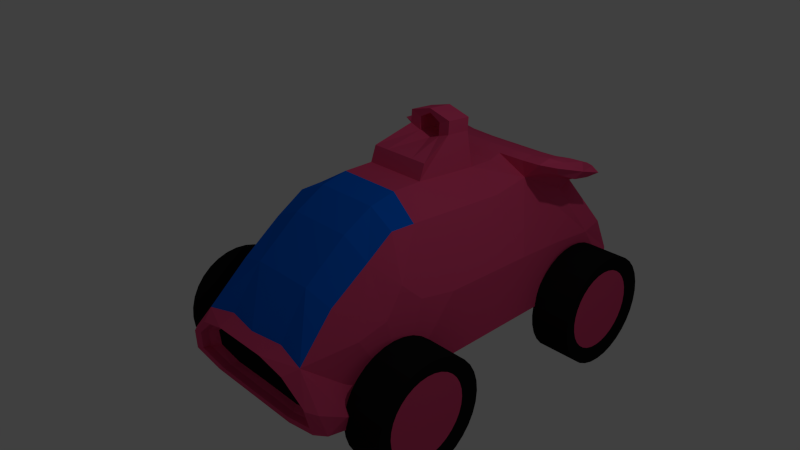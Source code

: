 # Source: Turret.blend  (saved by Blender 2.79.0; exported with 4.5.12 LTS)
import bpy
from mathutils import Matrix  # noqa: F401  (used for matrix-valued properties, if any)

bpy.ops.wm.read_factory_settings(use_empty=True)
scene = bpy.context.scene
scene.name = 'Scene'

# ---- collections
col_collection_1 = bpy.data.collections.new('Collection 1'); scene.collection.children.link(col_collection_1)

# ---- materials (node trees are filled in below, after node groups)
mat_body = bpy.data.materials.new('Body')
mat_body.alpha_threshold = 0.0
mat_body.use_transparent_shadow = False
mat_body.diffuse_color = (0.8, 0.07074, 0.1984, 1.0)
mat_body.roughness = 0.5
mat_body.line_color = (0.0, 0.0, 0.0, 1.0)
mat_glass = bpy.data.materials.new('Glass')
mat_glass.alpha_threshold = 0.0
mat_glass.use_transparent_shadow = False
mat_glass.diffuse_color = (0.0, 0.1365, 0.8, 1.0)
mat_glass.roughness = 0.5
mat_tire = bpy.data.materials.new('Tire')
mat_tire.alpha_threshold = 0.0
mat_tire.use_transparent_shadow = False
mat_tire.diffuse_color = (0.009018, 0.009018, 0.009018, 1.0)
mat_tire.roughness = 0.5
mat_base_002 = bpy.data.materials.new('Base.002')
mat_base_002.alpha_threshold = 0.0
mat_base_002.use_transparent_shadow = False
mat_base_002.roughness = 0.5
mat_hub_002 = bpy.data.materials.new('Hub.002')
mat_hub_002.alpha_threshold = 0.0
mat_hub_002.use_transparent_shadow = False
mat_hub_002.diffuse_color = (0.1025, 0.1025, 0.1025, 1.0)
mat_hub_002.roughness = 0.5
mat_wheel_002 = bpy.data.materials.new('Wheel.002')
mat_wheel_002.alpha_threshold = 0.0
mat_wheel_002.use_transparent_shadow = False
mat_wheel_002.diffuse_color = (0.01222, 0.01222, 0.01222, 1.0)
mat_wheel_002.roughness = 0.5
mat_body_002 = bpy.data.materials.new('Body.002')
mat_body_002.alpha_threshold = 0.0
mat_body_002.use_transparent_shadow = False
mat_body_002.roughness = 0.5
mat_glass_002 = bpy.data.materials.new('Glass.002')
mat_glass_002.alpha_threshold = 0.0
mat_glass_002.use_transparent_shadow = False
mat_glass_002.roughness = 0.5
mat_base = bpy.data.materials.new('Base')
mat_base.alpha_threshold = 0.0
mat_base.use_transparent_shadow = False
mat_base.roughness = 0.5
mat_hub = bpy.data.materials.new('Hub')
mat_hub.alpha_threshold = 0.0
mat_hub.use_transparent_shadow = False
mat_hub.diffuse_color = (0.1025, 0.1025, 0.1025, 1.0)
mat_hub.roughness = 0.5
mat_wheel = bpy.data.materials.new('Wheel')
mat_wheel.alpha_threshold = 0.0
mat_wheel.use_transparent_shadow = False
mat_wheel.diffuse_color = (0.01222, 0.01222, 0.01222, 1.0)
mat_wheel.roughness = 0.5
mat_body_004 = bpy.data.materials.new('Body.004')
mat_body_004.alpha_threshold = 0.0
mat_body_004.use_transparent_shadow = False
mat_body_004.roughness = 0.5
mat_glass_004 = bpy.data.materials.new('Glass.004')
mat_glass_004.alpha_threshold = 0.0
mat_glass_004.use_transparent_shadow = False
mat_glass_004.roughness = 0.5
mat_base_001 = bpy.data.materials.new('Base.001')
mat_base_001.alpha_threshold = 0.0
mat_base_001.use_transparent_shadow = False
mat_base_001.roughness = 0.5
mat_hub_001 = bpy.data.materials.new('Hub.001')
mat_hub_001.alpha_threshold = 0.0
mat_hub_001.use_transparent_shadow = False
mat_hub_001.diffuse_color = (0.1025, 0.1025, 0.1025, 1.0)
mat_hub_001.roughness = 0.5
mat_wheel_001 = bpy.data.materials.new('Wheel.001')
mat_wheel_001.alpha_threshold = 0.0
mat_wheel_001.use_transparent_shadow = False
mat_wheel_001.diffuse_color = (0.01222, 0.01222, 0.01222, 1.0)
mat_wheel_001.roughness = 0.5
mat_body_001 = bpy.data.materials.new('Body.001')
mat_body_001.alpha_threshold = 0.0
mat_body_001.use_transparent_shadow = False
mat_body_001.roughness = 0.5
mat_glass_001 = bpy.data.materials.new('Glass.001')
mat_glass_001.alpha_threshold = 0.0
mat_glass_001.use_transparent_shadow = False
mat_glass_001.roughness = 0.5
mat_base_003 = bpy.data.materials.new('Base.003')
mat_base_003.alpha_threshold = 0.0
mat_base_003.use_transparent_shadow = False
mat_base_003.roughness = 0.5
mat_hub_003 = bpy.data.materials.new('Hub.003')
mat_hub_003.alpha_threshold = 0.0
mat_hub_003.use_transparent_shadow = False
mat_hub_003.diffuse_color = (0.1025, 0.1025, 0.1025, 1.0)
mat_hub_003.roughness = 0.5
mat_wheel_003 = bpy.data.materials.new('Wheel.003')
mat_wheel_003.alpha_threshold = 0.0
mat_wheel_003.use_transparent_shadow = False
mat_wheel_003.diffuse_color = (0.01222, 0.01222, 0.01222, 1.0)
mat_wheel_003.roughness = 0.5
mat_body_003 = bpy.data.materials.new('Body.003')
mat_body_003.alpha_threshold = 0.0
mat_body_003.use_transparent_shadow = False
mat_body_003.roughness = 0.5
mat_glass_003 = bpy.data.materials.new('Glass.003')
mat_glass_003.alpha_threshold = 0.0
mat_glass_003.use_transparent_shadow = False
mat_glass_003.roughness = 0.5

# ---- material node trees

# ---- world
world_world = bpy.data.worlds.new('World'); scene.world = world_world
world_world.color = (0.05088, 0.05088, 0.05088)
world_world.use_sun_shadow = False
world_world.sun_shadow_jitter_overblur = 0.0
world_world.cycles.sampling_method = 'NONE'
world_world.cycles.sample_map_resolution = 256

# ---- cameras
cam_camera = bpy.data.cameras.new('Camera')
cam_camera.clip_end = 100.0
cam_camera.lens = 35.0
cam_camera.sensor_width = 32.0
cam_camera.sensor_height = 18.0
cam_camera.ortho_scale = 7.314
cam_camera.dof.focus_distance = 0.0
cam_camera.dof.aperture_fstop = 128.0

# ---- lights
light_lamp = bpy.data.lights.new('Lamp', 'POINT')
light_lamp.transmission_factor = 0.0
light_lamp.cutoff_distance = 30.0
light_lamp.energy = 100.0
light_lamp.shadow_buffer_clip_start = 1.001
light_lamp.shadow_soft_size = 0.1
light_lamp.shadow_maximum_resolution = 0.006
light_lamp.use_absolute_resolution = True
light_lamp.cycles.use_multiple_importance_sampling = False

# ---- meshes
me_cube_002 = bpy.data.meshes.new('Cube.002')
me_cube_002.from_pydata([(-0.2766, 0.287, 0.7852), (-0.2766, -0.06521, 0.8537), (0.2766, -0.06521, 0.8537), (0.2766, 0.287, 0.7852), (0.2766, 0.1089, 0.819), (-0.2766, 0.1089, 0.819), (-1.788e-07, -0.06521, 0.8537), (-2.98e-08, 0.287, 0.7852), (-0.2079, 0.2991, 1.168), (-0.2079, 0.1652, 1.193), (-3.981e-08, 0.3503, 1.071), (-0.2766, -0.03468, 1.029), (-1.769e-07, -0.03468, 1.029), (0.2766, -0.03468, 1.029), (0.2079, 0.1652, 1.193), (0.2079, 0.2991, 1.168), (-9.861e-08, 0.1652, 1.096), (0.1383, -0.06521, 0.8537), (0.1383, 0.287, 0.7852), (0.1383, -0.03468, 1.029), (0.104, 0.3247, 1.119), (0.104, 0.1652, 1.145), (-0.1383, 0.287, 0.7852), (-0.1383, -0.06521, 0.8537), (-0.104, 0.3247, 1.119), (-0.1383, -0.03468, 1.029), (-0.104, 0.1652, 1.145), (-0.2079, 0.3044, 1.317), (-0.2079, 0.1705, 1.342), (0.2079, 0.1705, 1.342), (0.2079, 0.3044, 1.317), (0.104, 0.33, 1.268), (0.104, 0.1705, 1.293), (-0.104, 0.33, 1.268), (-0.104, 0.1705, 1.293), (-5.244e-08, 0.33, 1.343), (-1.084e-07, 0.1705, 1.369), (-6.364e-08, 0.3044, 1.392), (-1.084e-07, 0.1705, 1.417)], [], [(5, 1, 11, 9), (4, 3, 15, 14), (17, 2, 13, 19), (22, 0, 8, 24), (24, 26, 16, 10), (25, 12, 16, 26), (19, 21, 16, 12), (20, 10, 16, 21), (0, 5, 9, 8), (2, 4, 14, 13), (23, 6, 12, 25), (18, 7, 10, 20), (3, 18, 20, 15), (8, 9, 28, 27), (13, 14, 21, 19), (6, 17, 19, 12), (1, 23, 25, 11), (11, 25, 26, 9), (20, 21, 32, 31), (7, 22, 24, 10), (30, 31, 32, 29), (27, 28, 34, 33), (9, 26, 34, 28), (14, 15, 30, 29), (24, 8, 27, 33), (26, 24, 33, 34), (21, 14, 29, 32), (15, 20, 31, 30), (35, 36, 34, 33), (37, 30, 31, 35), (36, 32, 29, 38), (37, 27, 28, 38), (30, 37, 38, 29), (34, 36, 38, 28), (27, 37, 35, 33), (31, 32, 36, 35)])
me_cube_002.materials.append(mat_body)
me_cube_002.materials.append(mat_glass)
me_cube_002.materials.append(mat_tire)
me_cube_002.use_remesh_preserve_volume = False
me_cube_002.use_remesh_preserve_attributes = False
me_cube_002.use_mirror_vertex_groups = False
me_cube_002.update()
me_cube_001 = bpy.data.meshes.new('Cube.001')
me_cube_001.from_pydata([(1.174, 0.8811, -0.3582), (1.174, 0.8302, -0.2983), (0.9904, 0.8811, -0.3582), (0.9904, 0.8302, -0.2983)], [], [(3, 1, 0, 2)])
me_cube_001.polygons.foreach_set('material_index', [15])
me_cube_001.materials.append(mat_body)
me_cube_001.materials.append(mat_glass)
me_cube_001.materials.append(mat_tire)
me_cube_001.materials.append(mat_base_002)
me_cube_001.materials.append(mat_hub_002)
me_cube_001.materials.append(mat_wheel_002)
me_cube_001.materials.append(mat_body_002)
me_cube_001.materials.append(mat_glass_002)
me_cube_001.materials.append(mat_base)
me_cube_001.materials.append(mat_hub)
me_cube_001.materials.append(mat_wheel)
me_cube_001.materials.append(mat_body_004)
me_cube_001.materials.append(mat_glass_004)
me_cube_001.materials.append(mat_base_001)
me_cube_001.materials.append(mat_hub_001)
me_cube_001.materials.append(mat_wheel_001)
me_cube_001.materials.append(mat_body_001)
me_cube_001.materials.append(mat_glass_001)
me_cube_001.materials.append(mat_base_003)
me_cube_001.materials.append(mat_hub_003)
me_cube_001.materials.append(mat_wheel_003)
me_cube_001.materials.append(mat_body_003)
me_cube_001.materials.append(mat_glass_003)
me_cube_001.use_remesh_preserve_volume = False
me_cube_001.use_remesh_preserve_attributes = False
me_cube_001.use_mirror_vertex_groups = False
me_cube_001.update()
me_cube = bpy.data.meshes.new('Cube')
me_cube.from_pydata([(-0.3883, -0.7695, -0.6275), (-0.2766, -0.3648, 0.7966), (-0.7021, -0.4229, 0.1977), (-0.2766, -0.7462, 0.2246), (-0.7766, 0.8597, -0.1964), (-0.3883, 1.119, -0.2687), (-0.7766, -0.1465, -0.07314), (0.7766, 0.348, -0.1074), (-0.2766, 0.287, 0.7852), (-0.5, 0.409, -1.0), (-0.7021, -0.6771, -0.1836), (0.7766, -0.1465, -0.07314), (-0.2766, -0.06521, 0.8537), (-0.5, -0.2278, -1.0), (-0.5, 1.068, -1.0), (-0.2766, 0.4941, 0.8198), (0.7766, 0.8597, -0.1964), (-0.7766, 0.348, -0.1074), (0.2766, 0.8629, 0.5304), (0.5, 1.068, -1.0), (0.5, -0.2278, -1.0), (0.2766, -0.06521, 0.8537), (0.5, 0.409, -1.0), (0.2766, 0.287, 0.7852), (0.3883, 1.119, -0.2687), (0.2766, -0.7462, 0.2246), (0.2766, -0.3648, 0.7966), (0.3883, -0.7695, -0.6275), (0.7021, -0.6771, -0.1836), (0.7021, -0.4229, 0.1977), (0.5, -0.7472, -1.0), (-0.5, -0.7472, -1.0), (0.8511, -0.8315, -0.7517), (-0.8511, -0.8315, -0.7517), (-0.2498, -0.9978, -0.2911), (-0.4516, -0.9576, -0.9639), (0.7014, -0.9777, -0.6275), (0.2498, -0.9978, -0.2911), (0.4516, -0.9576, -0.9639), (-0.7014, -0.9777, -0.6275), (0.6261, -0.9299, -0.6275), (-0.4031, -0.9119, -0.9278), (-0.223, -0.9478, -0.3272), (-0.6261, -0.9299, -0.6275), (0.4031, -0.9119, -0.9278), (0.223, -0.9478, -0.3272), (-0.4174, -0.882, -0.6275), (0.2688, -0.87, -0.8277), (0.1487, -0.894, -0.4273), (0.4174, -0.882, -0.6275), (-0.2688, -0.87, -0.8277), (-0.1487, -0.894, -0.4273), (-0.2766, 0.7055, 0.743), (0.2766, 0.7055, 0.743), (-0.7266, 0.4659, 0.8659), (0.2766, 0.4941, 0.8198), (-0.2766, 0.8629, 0.5304), (0.7266, 0.4659, 0.8659), (-0.9, 0.6785, 0.723), (0.9, 0.6785, 0.723), (0.7266, 0.8911, 0.5322), (-0.7266, 0.7096, 0.7925), (-0.7266, 0.8912, 0.5322), (-0.7266, 0.6474, 0.6056), (0.7266, 0.6474, 0.6056), (0.7266, 0.7096, 0.7925), (0.6989, -0.7634, -0.5636), (-0.4721, 1.247, -0.8172), (0.6795, 1.054, -0.2506), (-0.2936, -0.9027, -0.2408), (0.5213, -0.7289, 0.1226), (-0.8191, 1.016, -0.7991), (-0.5213, -0.7289, 0.1226), (-0.6795, 1.054, -0.2506), (0.5213, -0.3794, 0.6469), (-0.3045, 0.9133, 0.2967), (-0.2766, -0.5239, 0.6074), (-0.6524, 0.7025, 0.4059), (0.8191, 0.3937, -0.7769), (-0.8191, -0.2075, -0.7683), (0.5399, 0.3023, 0.562), (-0.5399, -0.08553, 0.622), (-0.7766, 0.09794, -0.09052), (0.7766, 0.09794, -0.09052), (0.2766, 0.1089, 0.819), (-0.5, 0.08698, -1.0), (0.8191, -0.2075, -0.7683), (0.5399, -0.08553, 0.622), (-0.6989, -0.7634, -0.5636), (-0.5213, -0.3794, 0.6469), (-0.758, -0.3364, 0.00339), (0.758, -0.3364, 0.00339), (0.2766, -0.2262, 0.8571), (-0.4777, -0.5645, -0.9255), (-0.8191, 0.3937, -0.7769), (-0.5399, 0.3023, 0.562), (0.8191, 1.016, -0.7991), (0.6524, 0.7025, 0.4059), (-0.5, 0.7365, -1.0), (0.2766, 0.4289, 0.7772), (0.7766, 0.6024, -0.138), (-0.7766, 0.6024, -0.138), (0.4721, 1.247, -0.8172), (0.2936, -0.9027, -0.2408), (0.3045, 0.9133, 0.2967), (0.2766, -0.5239, 0.6074), (-0.2766, 0.1089, 0.819), (0.5, 0.08698, -1.0), (-0.2766, -0.2262, 0.8571), (0.4777, -0.5645, -0.9255), (0.5, 0.7365, -1.0), (-0.2766, 0.4289, 0.7772), (1.118e-07, 0.8629, 0.5304), (1.49e-07, 1.068, -1.0), (2.98e-08, -0.2278, -1.0), (-1.788e-07, -0.06521, 0.8537), (8.196e-08, 0.409, -1.0), (-2.98e-08, 0.287, 0.7852), (1.49e-07, 1.119, -0.2687), (-1.341e-07, -0.7462, 0.2246), (-2.608e-07, -0.3648, 0.7966), (0.0, -0.7695, -0.6275), (-0.7393, -0.5328, -0.0704), (0.7393, -0.5328, -0.0704), (-0.4879, -0.9039, -0.991), (0.4879, -0.9039, -0.991), (0.0, -0.7472, -1.0), (0.8378, -0.7683, -0.9379), (-0.8378, -0.7683, -0.9379), (0.7764, -0.9412, -0.6586), (-0.7764, -0.9412, -0.6586), (-0.2297, -0.9843, -0.3182), (0.2297, -0.9843, -0.3182), (-0.4152, -0.9473, -0.9369), (0.4152, -0.9473, -0.9369), (0.6449, -0.9658, -0.6275), (-0.6449, -0.9658, -0.6275), (-0.4876, -0.9928, -0.3752), (0.0, -0.9978, -0.2911), (0.0, -0.9576, -0.9639), (-0.7398, -0.9626, -0.8798), (0.7398, -0.9626, -0.8798), (0.4876, -0.9928, -0.3752), (-0.2044, -0.9104, -0.3522), (0.2044, -0.9104, -0.3522), (-0.3695, -0.8775, -0.9028), (0.3695, -0.8775, -0.9028), (0.574, -0.894, -0.6275), (-0.574, -0.894, -0.6275), (0.6605, -0.9164, -0.8528), (0.4353, -0.9433, -0.4023), (0.0, -0.9119, -0.9278), (-0.6605, -0.9164, -0.8528), (-0.4353, -0.9433, -0.4023), (0.0, -0.9478, -0.3272), (0.253, -0.8895, -0.5024), (-0.3731, -0.8745, -0.7527), (-0.253, -0.8895, -0.5024), (0.0, -0.8715, -0.8027), (0.3731, -0.8745, -0.7527), (0.0, -0.8925, -0.4523), (-0.2766, 0.837, 0.6175), (-0.5274, 0.7065, 0.7553), (0.5274, 0.7065, 0.7553), (0.2766, 0.5605, 0.8345), (0.2766, 0.837, 0.6175), (-0.2766, 0.5605, 0.8345), (1.192e-07, 0.7055, 0.743), (0.5274, 0.87, 0.5309), (8.941e-08, 0.4941, 0.8198), (-0.5274, 0.4871, 0.8313), (-0.5274, 0.87, 0.5309), (0.5274, 0.4871, 0.8313), (-0.8566, 0.6531, 0.6342), (0.8566, 0.6531, 0.6342), (-0.8566, 0.7039, 0.7999), (0.8566, 0.7039, 0.7999), (0.8566, 0.8521, 0.5808), (-0.8566, 0.5049, 0.8533), (-0.8566, 0.8521, 0.5808), (0.8566, 0.5049, 0.8533), (0.7266, 0.4957, 0.7541), (0.7266, 0.5424, 0.8943), (-0.7266, 0.5424, 0.8943), (-0.7266, 0.4957, 0.7541), (0.7266, 0.8613, 0.644), (0.7266, 0.8146, 0.5038), (-0.7266, 0.8613, 0.644), (-0.7266, 0.8146, 0.5038), (0.6909, 1.136, -0.667), (0.5575, -0.926, -0.3034), (-0.5575, -0.926, -0.3034), (-0.6909, 1.136, -0.667), (0.5679, 0.8559, 0.3748), (0.5306, -0.5262, 0.438), (-0.5306, -0.5262, 0.438), (-0.5679, 0.8559, 0.3748), (0.8191, 0.08972, -0.7726), (-0.8191, 0.08972, -0.7726), (0.5399, 0.1062, 0.5916), (-0.5399, 0.1062, 0.5916), (0.8736, -0.5375, -0.7947), (0.5352, -0.2537, 0.6436), (-0.8736, -0.5375, -0.7947), (-0.5352, -0.2537, 0.6436), (-0.8191, 0.703, -0.7845), (-0.5665, 0.4828, 0.6537), (0.8191, 0.703, -0.7845), (0.5665, 0.4828, 0.6537), (1.636e-07, 1.247, -0.8172), (-1.975e-08, -0.9286, -0.2446), (1.107e-07, 0.9133, 0.2967), (-2.25e-07, -0.5239, 0.6074), (5.96e-08, 0.08698, -1.0), (-2.298e-07, -0.2262, 0.8571), (4.371e-09, -0.5577, -0.9454), (1.192e-07, 0.7365, -1.0), (4.773e-08, 0.4289, 0.7772), (0.804, -0.9132, -0.9079), (-0.804, -0.9132, -0.9079), (0.0, -0.9039, -0.991), (0.4484, -0.9796, -0.3955), (-0.4484, -0.9796, -0.3955), (0.0, -0.9843, -0.3182), (0.6803, -0.9519, -0.8595), (-0.6803, -0.9519, -0.8595), (0.0, -0.9473, -0.9369), (0.3897, -0.9059, -0.4273), (-0.3897, -0.9059, -0.4273), (0.0, -0.9101, -0.3585), (0.5886, -0.882, -0.8277), (-0.5886, -0.882, -0.8277), (0.0, -0.8779, -0.8966), (0.0, -0.882, -0.6275), (1.215e-07, 0.837, 0.6175), (-0.5274, 0.8431, 0.6241), (-0.5274, 0.556, 0.8495), (0.5274, 0.8431, 0.6241), (0.5274, 0.556, 0.8495), (1.043e-07, 0.5605, 0.8345), (-0.8229, 0.5359, 0.7524), (-0.8229, 0.7847, 0.5572), (0.8229, 0.7847, 0.5572), (0.8229, 0.5359, 0.7524), (-0.8229, 0.5723, 0.8676), (-0.8229, 0.8211, 0.6724), (0.8229, 0.8211, 0.6724), (0.8229, 0.5723, 0.8676), (1.174, -0.2393, -0.8975), (1.174, -0.2449, -0.7709), (1.174, -0.2617, -0.6493), (1.174, -0.2889, -0.5372), (1.174, -0.3255, -0.4389), (1.174, -0.3701, -0.3582), (1.174, -0.421, -0.2983), (1.174, -0.4762, -0.2614), (1.174, -0.5337, -0.2489), (1.174, -0.5911, -0.2614), (1.174, -0.6463, -0.2983), (1.174, -0.6972, -0.3582), (1.174, -0.7418, -0.4389), (1.174, -0.7784, -0.5372), (1.174, -0.8056, -0.6493), (1.174, -0.8224, -0.7709), (1.174, -0.8281, -0.8975), (1.174, -0.8224, -1.024), (1.174, -0.8056, -1.146), (1.174, -0.7784, -1.258), (1.174, -0.7418, -1.356), (1.174, -0.6972, -1.437), (1.174, -0.6463, -1.497), (1.174, -0.5911, -1.534), (1.174, -0.5337, -1.546), (1.174, -0.4762, -1.534), (1.174, -0.421, -1.497), (1.174, -0.3701, -1.437), (1.174, -0.3255, -1.356), (1.174, -0.2889, -1.258), (1.174, -0.2617, -1.146), (1.174, -0.2449, -1.024), (1.146, -0.3182, -0.8975), (1.146, -0.3223, -0.8048), (1.146, -0.3346, -0.7158), (1.146, -0.3545, -0.6337), (1.146, -0.3813, -0.5618), (1.146, -0.4139, -0.5027), (1.146, -0.4512, -0.4589), (1.146, -0.4916, -0.4319), (1.146, -0.5337, -0.4227), (1.146, -0.5757, -0.4319), (1.146, -0.6161, -0.4589), (1.146, -0.6534, -0.5027), (1.146, -0.686, -0.5618), (1.146, -0.7128, -0.6337), (1.146, -0.7328, -0.7158), (1.146, -0.745, -0.8048), (1.146, -0.7492, -0.8975), (1.146, -0.745, -0.9901), (1.146, -0.7328, -1.079), (1.146, -0.7128, -1.161), (1.146, -0.686, -1.233), (1.146, -0.6534, -1.292), (1.146, -0.6161, -1.336), (1.146, -0.5757, -1.363), (1.146, -0.5337, -1.372), (1.146, -0.4916, -1.363), (1.146, -0.4512, -1.336), (1.146, -0.4139, -1.292), (1.146, -0.3813, -1.233), (1.146, -0.3545, -1.161), (1.146, -0.3346, -1.079), (1.146, -0.3223, -0.9901), (1.146, -0.3182, -0.8975), (1.146, -0.3223, -0.8048), (1.146, -0.3346, -0.7158), (1.146, -0.3545, -0.6337), (1.146, -0.3813, -0.5618), (1.146, -0.4139, -0.5027), (1.146, -0.4512, -0.4589), (1.146, -0.4916, -0.4319), (1.146, -0.5337, -0.4227), (1.146, -0.5757, -0.4319), (1.146, -0.6161, -0.4589), (1.146, -0.6534, -0.5027), (1.146, -0.686, -0.5618), (1.146, -0.7128, -0.6337), (1.146, -0.7328, -0.7158), (1.146, -0.745, -0.8048), (1.146, -0.7492, -0.8975), (1.146, -0.745, -0.9901), (1.146, -0.7328, -1.079), (1.146, -0.7128, -1.161), (1.146, -0.686, -1.233), (1.146, -0.6534, -1.292), (1.146, -0.6161, -1.336), (1.146, -0.5757, -1.363), (1.146, -0.5337, -1.372), (1.146, -0.4916, -1.363), (1.146, -0.4512, -1.336), (1.146, -0.4139, -1.292), (1.146, -0.3813, -1.233), (1.146, -0.3545, -1.161), (1.146, -0.3346, -1.079), (1.146, -0.3223, -0.9901), (1.146, -0.5337, -0.8975), (0.9904, -0.2393, -0.8975), (0.9904, -0.2449, -0.7709), (0.9904, -0.2617, -0.6493), (0.9904, -0.2889, -0.5372), (0.9904, -0.3255, -0.4389), (0.9904, -0.3701, -0.3582), (0.9904, -0.421, -0.2983), (0.9904, -0.4762, -0.2614), (0.9904, -0.5337, -0.2489), (0.9904, -0.5911, -0.2614), (0.9904, -0.6463, -0.2983), (0.9904, -0.6972, -0.3582), (0.9904, -0.7418, -0.4389), (0.9904, -0.7784, -0.5372), (0.9904, -0.8056, -0.6493), (0.9904, -0.8224, -0.7709), (0.9904, -0.8281, -0.8975), (0.9904, -0.8224, -1.024), (0.9904, -0.8056, -1.146), (0.9904, -0.7784, -1.258), (0.9904, -0.7418, -1.356), (0.9904, -0.6972, -1.437), (0.9904, -0.6463, -1.497), (0.9904, -0.5911, -1.534), (0.9904, -0.5337, -1.546), (0.9904, -0.4762, -1.534), (0.9904, -0.421, -1.497), (0.9904, -0.3701, -1.437), (0.9904, -0.3255, -1.356), (0.9904, -0.2889, -1.258), (0.9904, -0.2617, -1.146), (0.9904, -0.2449, -1.024), (0.8066, -0.2393, -0.8975), (0.8066, -0.2449, -0.7709), (0.8066, -0.2617, -0.6493), (0.8066, -0.2889, -0.5372), (0.8066, -0.3255, -0.4389), (0.8066, -0.3701, -0.3582), (0.8066, -0.421, -0.2983), (0.8066, -0.4762, -0.2614), (0.8066, -0.5337, -0.2489), (0.8066, -0.5911, -0.2614), (0.8066, -0.6463, -0.2983), (0.8066, -0.6972, -0.3582), (0.8066, -0.7418, -0.4389), (0.8066, -0.7784, -0.5372), (0.8066, -0.8056, -0.6493), (0.8066, -0.8224, -0.7709), (0.8066, -0.8281, -0.8975), (0.8066, -0.8224, -1.024), (0.8066, -0.8056, -1.146), (0.8066, -0.7784, -1.258), (0.8066, -0.7418, -1.356), (0.8066, -0.6972, -1.437), (0.8066, -0.6463, -1.497), (0.8066, -0.5911, -1.534), (0.8066, -0.5337, -1.546), (0.8066, -0.4762, -1.534), (0.8066, -0.421, -1.497), (0.8066, -0.3701, -1.437), (0.8066, -0.3255, -1.356), (0.8066, -0.2889, -1.258), (0.8066, -0.2617, -1.146), (0.8066, -0.2449, -1.024), (0.8353, -0.3182, -0.8975), (0.8353, -0.3223, -0.8048), (0.8353, -0.3346, -0.7158), (0.8353, -0.3545, -0.6337), (0.8353, -0.3813, -0.5618), (0.8353, -0.4139, -0.5027), (0.8353, -0.4512, -0.4589), (0.8353, -0.4916, -0.4319), (0.8353, -0.5337, -0.4227), (0.8353, -0.5757, -0.4319), (0.8353, -0.6161, -0.4589), (0.8353, -0.6534, -0.5027), (0.8353, -0.686, -0.5618), (0.8353, -0.7128, -0.6337), (0.8353, -0.7328, -0.7158), (0.8353, -0.745, -0.8048), (0.8353, -0.7492, -0.8975), (0.8353, -0.745, -0.9901), (0.8353, -0.7328, -1.079), (0.8353, -0.7128, -1.161), (0.8353, -0.686, -1.233), (0.8353, -0.6534, -1.292), (0.8353, -0.6161, -1.336), (0.8353, -0.5757, -1.363), (0.8353, -0.5337, -1.372), (0.8353, -0.4916, -1.363), (0.8353, -0.4512, -1.336), (0.8353, -0.4139, -1.292), (0.8353, -0.3813, -1.233), (0.8353, -0.3545, -1.161), (0.8353, -0.3346, -1.079), (0.8353, -0.3223, -0.9901), (0.8353, -0.3182, -0.8975), (0.8353, -0.3223, -0.8048), (0.8353, -0.3346, -0.7158), (0.8353, -0.3545, -0.6337), (0.8353, -0.3813, -0.5618), (0.8353, -0.4139, -0.5027), (0.8353, -0.4512, -0.4589), (0.8353, -0.4916, -0.4319), (0.8353, -0.5337, -0.4227), (0.8353, -0.5757, -0.4319), (0.8353, -0.6161, -0.4589), (0.8353, -0.6534, -0.5027), (0.8353, -0.686, -0.5618), (0.8353, -0.7128, -0.6337), (0.8353, -0.7328, -0.7158), (0.8353, -0.745, -0.8048), (0.8353, -0.7492, -0.8975), (0.8353, -0.745, -0.9901), (0.8353, -0.7328, -1.079), (0.8353, -0.7128, -1.161), (0.8353, -0.686, -1.233), (0.8353, -0.6534, -1.292), (0.8353, -0.6161, -1.336), (0.8353, -0.5757, -1.363), (0.8353, -0.5337, -1.372), (0.8353, -0.4916, -1.363), (0.8353, -0.4512, -1.336), (0.8353, -0.4139, -1.292), (0.8353, -0.3813, -1.233), (0.8353, -0.3545, -1.161), (0.8353, -0.3346, -1.079), (0.8353, -0.3223, -0.9901), (0.8353, -0.5337, -0.8975), (1.174, 1.012, -0.8975), (1.174, 1.006, -0.7709), (1.174, 0.9896, -0.6493), (1.174, 0.9624, -0.5372), (1.174, 0.9258, -0.4389), (1.174, 0.8811, -0.3582), (1.174, 0.8302, -0.2983), (1.174, 0.775, -0.2614), (1.174, 0.7176, -0.2489), (1.174, 0.6601, -0.2614), (1.174, 0.6049, -0.2983), (1.174, 0.554, -0.3582), (1.174, 0.5094, -0.4389), (1.174, 0.4728, -0.5372), (1.174, 0.4456, -0.6493), (1.174, 0.4288, -0.7709), (1.174, 0.4232, -0.8975), (1.174, 0.4288, -1.024), (1.174, 0.4456, -1.146), (1.174, 0.4728, -1.258), (1.174, 0.5094, -1.356), (1.174, 0.554, -1.437), (1.174, 0.6049, -1.497), (1.174, 0.6601, -1.534), (1.174, 0.7176, -1.546), (1.174, 0.775, -1.534), (1.174, 0.8302, -1.497), (1.174, 0.8811, -1.437), (1.174, 0.9258, -1.356), (1.174, 0.9624, -1.258), (1.174, 0.9896, -1.146), (1.174, 1.006, -1.024), (1.146, 0.9331, -0.8975), (1.146, 0.9289, -0.8048), (1.146, 0.9167, -0.7158), (1.146, 0.8968, -0.6337), (1.146, 0.87, -0.5618), (1.146, 0.8373, -0.5027), (1.146, 0.8, -0.4589), (1.146, 0.7596, -0.4319), (1.146, 0.7176, -0.4227), (1.146, 0.6755, -0.4319), (1.146, 0.6351, -0.4589), (1.146, 0.5979, -0.5027), (1.146, 0.5652, -0.5618), (1.146, 0.5384, -0.6337), (1.146, 0.5185, -0.7158), (1.146, 0.5062, -0.8048), (1.146, 0.5021, -0.8975), (1.146, 0.5062, -0.9901), (1.146, 0.5185, -1.079), (1.146, 0.5384, -1.161), (1.146, 0.5652, -1.233), (1.146, 0.5979, -1.292), (1.146, 0.6351, -1.336), (1.146, 0.6755, -1.363), (1.146, 0.7176, -1.372), (1.146, 0.7596, -1.363), (1.146, 0.8, -1.336), (1.146, 0.8373, -1.292), (1.146, 0.87, -1.233), (1.146, 0.8968, -1.161), (1.146, 0.9167, -1.079), (1.146, 0.9289, -0.9901), (1.146, 0.9331, -0.8975), (1.146, 0.9289, -0.8048), (1.146, 0.9167, -0.7158), (1.146, 0.8968, -0.6337), (1.146, 0.87, -0.5618), (1.146, 0.8373, -0.5027), (1.146, 0.8, -0.4589), (1.146, 0.7596, -0.4319), (1.146, 0.7176, -0.4227), (1.146, 0.6755, -0.4319), (1.146, 0.6351, -0.4589), (1.146, 0.5979, -0.5027), (1.146, 0.5652, -0.5618), (1.146, 0.5384, -0.6337), (1.146, 0.5185, -0.7158), (1.146, 0.5062, -0.8048), (1.146, 0.5021, -0.8975), (1.146, 0.5062, -0.9901), (1.146, 0.5185, -1.079), (1.146, 0.5384, -1.161), (1.146, 0.5652, -1.233), (1.146, 0.5979, -1.292), (1.146, 0.6351, -1.336), (1.146, 0.6755, -1.363), (1.146, 0.7176, -1.372), (1.146, 0.7596, -1.363), (1.146, 0.8, -1.336), (1.146, 0.8373, -1.292), (1.146, 0.87, -1.233), (1.146, 0.8968, -1.161), (1.146, 0.9167, -1.079), (1.146, 0.9289, -0.9901), (1.146, 0.7176, -0.8975), (0.9904, 1.012, -0.8975), (0.9904, 1.006, -0.7709), (0.9904, 0.9896, -0.6493), (0.9904, 0.9624, -0.5372), (0.9904, 0.9258, -0.4389), (0.9904, 0.8811, -0.3582), (0.9904, 0.8302, -0.2983), (0.9904, 0.775, -0.2614), (0.9904, 0.7176, -0.2489), (0.9904, 0.6601, -0.2614), (0.9904, 0.6049, -0.2983), (0.9904, 0.554, -0.3582), (0.9904, 0.5094, -0.4389), (0.9904, 0.4728, -0.5372), (0.9904, 0.4456, -0.6493), (0.9904, 0.4288, -0.7709), (0.9904, 0.4232, -0.8975), (0.9904, 0.4288, -1.024), (0.9904, 0.4456, -1.146), (0.9904, 0.4728, -1.258), (0.9904, 0.5094, -1.356), (0.9904, 0.554, -1.437), (0.9904, 0.6049, -1.497), (0.9904, 0.6601, -1.534), (0.9904, 0.7176, -1.546), (0.9904, 0.775, -1.534), (0.9904, 0.8302, -1.497), (0.9904, 0.8811, -1.437), (0.9904, 0.9258, -1.356), (0.9904, 0.9624, -1.258), (0.9904, 0.9896, -1.146), (0.9904, 1.006, -1.024), (0.8066, 1.012, -0.8975), (0.8066, 1.006, -0.7709), (0.8066, 0.9896, -0.6493), (0.8066, 0.9624, -0.5372), (0.8066, 0.9258, -0.4389), (0.8066, 0.8811, -0.3582), (0.8066, 0.8302, -0.2983), (0.8066, 0.775, -0.2614), (0.8066, 0.7176, -0.2489), (0.8066, 0.6601, -0.2614), (0.8066, 0.6049, -0.2983), (0.8066, 0.554, -0.3582), (0.8066, 0.5094, -0.4389), (0.8066, 0.4728, -0.5372), (0.8066, 0.4456, -0.6493), (0.8066, 0.4288, -0.7709), (0.8066, 0.4232, -0.8975), (0.8066, 0.4288, -1.024), (0.8066, 0.4456, -1.146), (0.8066, 0.4728, -1.258), (0.8066, 0.5094, -1.356), (0.8066, 0.554, -1.437), (0.8066, 0.6049, -1.497), (0.8066, 0.6601, -1.534), (0.8066, 0.7176, -1.546), (0.8066, 0.775, -1.534), (0.8066, 0.8302, -1.497), (0.8066, 0.8811, -1.437), (0.8066, 0.9258, -1.356), (0.8066, 0.9624, -1.258), (0.8066, 0.9896, -1.146), (0.8066, 1.006, -1.024), (0.8353, 0.9331, -0.8975), (0.8353, 0.9289, -0.8048), (0.8353, 0.9167, -0.7158), (0.8353, 0.8968, -0.6337), (0.8353, 0.87, -0.5618), (0.8353, 0.8373, -0.5027), (0.8353, 0.8, -0.4589), (0.8353, 0.7596, -0.4319), (0.8353, 0.7176, -0.4227), (0.8353, 0.6755, -0.4319), (0.8353, 0.6351, -0.4589), (0.8353, 0.5979, -0.5027), (0.8353, 0.5652, -0.5618), (0.8353, 0.5384, -0.6337), (0.8353, 0.5185, -0.7158), (0.8353, 0.5062, -0.8048), (0.8353, 0.5021, -0.8975), (0.8353, 0.5062, -0.9901), (0.8353, 0.5185, -1.079), (0.8353, 0.5384, -1.161), (0.8353, 0.5652, -1.233), (0.8353, 0.5979, -1.292), (0.8353, 0.6351, -1.336), (0.8353, 0.6755, -1.363), (0.8353, 0.7176, -1.372), (0.8353, 0.7596, -1.363), (0.8353, 0.8, -1.336), (0.8353, 0.8373, -1.292), (0.8353, 0.87, -1.233), (0.8353, 0.8968, -1.161), (0.8353, 0.9167, -1.079), (0.8353, 0.9289, -0.9901), (0.8353, 0.9331, -0.8975), (0.8353, 0.9289, -0.8048), (0.8353, 0.9167, -0.7158), (0.8353, 0.8968, -0.6337), (0.8353, 0.87, -0.5618), (0.8353, 0.8373, -0.5027), (0.8353, 0.8, -0.4589), (0.8353, 0.7596, -0.4319), (0.8353, 0.7176, -0.4227), (0.8353, 0.6755, -0.4319), (0.8353, 0.6351, -0.4589), (0.8353, 0.5979, -0.5027), (0.8353, 0.5652, -0.5618), (0.8353, 0.5384, -0.6337), (0.8353, 0.5185, -0.7158), (0.8353, 0.5062, -0.8048), (0.8353, 0.5021, -0.8975), (0.8353, 0.5062, -0.9901), (0.8353, 0.5185, -1.079), (0.8353, 0.5384, -1.161), (0.8353, 0.5652, -1.233), (0.8353, 0.5979, -1.292), (0.8353, 0.6351, -1.336), (0.8353, 0.6755, -1.363), (0.8353, 0.7176, -1.372), (0.8353, 0.7596, -1.363), (0.8353, 0.8, -1.336), (0.8353, 0.8373, -1.292), (0.8353, 0.87, -1.233), (0.8353, 0.8968, -1.161), (0.8353, 0.9167, -1.079), (0.8353, 0.9289, -0.9901), (0.8353, 0.7176, -0.8975), (-0.8066, -0.2393, -0.8975), (-0.8066, -0.2449, -0.7709), (-0.8066, -0.2617, -0.6493), (-0.8066, -0.2889, -0.5372), (-0.8066, -0.3255, -0.4389), (-0.8066, -0.3701, -0.3582), (-0.8066, -0.421, -0.2983), (-0.8066, -0.4762, -0.2614), (-0.8066, -0.5337, -0.2489), (-0.8066, -0.5911, -0.2614), (-0.8066, -0.6463, -0.2983), (-0.8066, -0.6972, -0.3582), (-0.8066, -0.7418, -0.4389), (-0.8066, -0.7784, -0.5372), (-0.8066, -0.8056, -0.6493), (-0.8066, -0.8224, -0.7709), (-0.8066, -0.8281, -0.8975), (-0.8066, -0.8224, -1.024), (-0.8066, -0.8056, -1.146), (-0.8066, -0.7784, -1.258), (-0.8066, -0.7418, -1.356), (-0.8066, -0.6972, -1.437), (-0.8066, -0.6463, -1.497), (-0.8066, -0.5911, -1.534), (-0.8066, -0.5337, -1.546), (-0.8066, -0.4762, -1.534), (-0.8066, -0.421, -1.497), (-0.8066, -0.3701, -1.437), (-0.8066, -0.3255, -1.356), (-0.8066, -0.2889, -1.258), (-0.8066, -0.2617, -1.146), (-0.8066, -0.2449, -1.024), (-0.8353, -0.3182, -0.8975), (-0.8353, -0.3223, -0.8048), (-0.8353, -0.3346, -0.7158), (-0.8353, -0.3545, -0.6337), (-0.8353, -0.3813, -0.5618), (-0.8353, -0.4139, -0.5027), (-0.8353, -0.4512, -0.4589), (-0.8353, -0.4916, -0.4319), (-0.8353, -0.5337, -0.4227), (-0.8353, -0.5757, -0.4319), (-0.8353, -0.6161, -0.4589), (-0.8353, -0.6534, -0.5027), (-0.8353, -0.686, -0.5618), (-0.8353, -0.7128, -0.6337), (-0.8353, -0.7328, -0.7158), (-0.8353, -0.745, -0.8048), (-0.8353, -0.7492, -0.8975), (-0.8353, -0.745, -0.9901), (-0.8353, -0.7328, -1.079), (-0.8353, -0.7128, -1.161), (-0.8353, -0.686, -1.233), (-0.8353, -0.6534, -1.292), (-0.8353, -0.6161, -1.336), (-0.8353, -0.5757, -1.363), (-0.8353, -0.5337, -1.372), (-0.8353, -0.4916, -1.363), (-0.8353, -0.4512, -1.336), (-0.8353, -0.4139, -1.292), (-0.8353, -0.3813, -1.233), (-0.8353, -0.3545, -1.161), (-0.8353, -0.3346, -1.079), (-0.8353, -0.3223, -0.9901), (-0.8353, -0.3182, -0.8975), (-0.8353, -0.3223, -0.8048), (-0.8353, -0.3346, -0.7158), (-0.8353, -0.3545, -0.6337), (-0.8353, -0.3813, -0.5618), (-0.8353, -0.4139, -0.5027), (-0.8353, -0.4512, -0.4589), (-0.8353, -0.4916, -0.4319), (-0.8353, -0.5337, -0.4227), (-0.8353, -0.5757, -0.4319), (-0.8353, -0.6161, -0.4589), (-0.8353, -0.6534, -0.5027), (-0.8353, -0.686, -0.5618), (-0.8353, -0.7128, -0.6337), (-0.8353, -0.7328, -0.7158), (-0.8353, -0.745, -0.8048), (-0.8353, -0.7492, -0.8975), (-0.8353, -0.745, -0.9901), (-0.8353, -0.7328, -1.079), (-0.8353, -0.7128, -1.161), (-0.8353, -0.686, -1.233), (-0.8353, -0.6534, -1.292), (-0.8353, -0.6161, -1.336), (-0.8353, -0.5757, -1.363), (-0.8353, -0.5337, -1.372), (-0.8353, -0.4916, -1.363), (-0.8353, -0.4512, -1.336), (-0.8353, -0.4139, -1.292), (-0.8353, -0.3813, -1.233), (-0.8353, -0.3545, -1.161), (-0.8353, -0.3346, -1.079), (-0.8353, -0.3223, -0.9901), (-0.8353, -0.5337, -0.8975), (-0.9904, -0.2393, -0.8975), (-0.9904, -0.2449, -0.7709), (-0.9904, -0.2617, -0.6493), (-0.9904, -0.2889, -0.5372), (-0.9904, -0.3255, -0.4389), (-0.9904, -0.3701, -0.3582), (-0.9904, -0.421, -0.2983), (-0.9904, -0.4762, -0.2614), (-0.9904, -0.5337, -0.2489), (-0.9904, -0.5911, -0.2614), (-0.9904, -0.6463, -0.2983), (-0.9904, -0.6972, -0.3582), (-0.9904, -0.7418, -0.4389), (-0.9904, -0.7784, -0.5372), (-0.9904, -0.8056, -0.6493), (-0.9904, -0.8224, -0.7709), (-0.9904, -0.8281, -0.8975), (-0.9904, -0.8224, -1.024), (-0.9904, -0.8056, -1.146), (-0.9904, -0.7784, -1.258), (-0.9904, -0.7418, -1.356), (-0.9904, -0.6972, -1.437), (-0.9904, -0.6463, -1.497), (-0.9904, -0.5911, -1.534), (-0.9904, -0.5337, -1.546), (-0.9904, -0.4762, -1.534), (-0.9904, -0.421, -1.497), (-0.9904, -0.3701, -1.437), (-0.9904, -0.3255, -1.356), (-0.9904, -0.2889, -1.258), (-0.9904, -0.2617, -1.146), (-0.9904, -0.2449, -1.024), (-1.174, -0.2393, -0.8975), (-1.174, -0.2449, -0.7709), (-1.174, -0.2617, -0.6493), (-1.174, -0.2889, -0.5372), (-1.174, -0.3255, -0.4389), (-1.174, -0.3701, -0.3582), (-1.174, -0.421, -0.2983), (-1.174, -0.4762, -0.2614), (-1.174, -0.5337, -0.2489), (-1.174, -0.5911, -0.2614), (-1.174, -0.6463, -0.2983), (-1.174, -0.6972, -0.3582), (-1.174, -0.7418, -0.4389), (-1.174, -0.7784, -0.5372), (-1.174, -0.8056, -0.6493), (-1.174, -0.8224, -0.7709), (-1.174, -0.8281, -0.8975), (-1.174, -0.8224, -1.024), (-1.174, -0.8056, -1.146), (-1.174, -0.7784, -1.258), (-1.174, -0.7418, -1.356), (-1.174, -0.6972, -1.437), (-1.174, -0.6463, -1.497), (-1.174, -0.5911, -1.534), (-1.174, -0.5337, -1.546), (-1.174, -0.4762, -1.534), (-1.174, -0.421, -1.497), (-1.174, -0.3701, -1.437), (-1.174, -0.3255, -1.356), (-1.174, -0.2889, -1.258), (-1.174, -0.2617, -1.146), (-1.174, -0.2449, -1.024), (-1.146, -0.3182, -0.8975), (-1.146, -0.3223, -0.8048), (-1.146, -0.3346, -0.7158), (-1.146, -0.3545, -0.6337), (-1.146, -0.3813, -0.5618), (-1.146, -0.4139, -0.5027), (-1.146, -0.4512, -0.4589), (-1.146, -0.4916, -0.4319), (-1.146, -0.5337, -0.4227), (-1.146, -0.5757, -0.4319), (-1.146, -0.6161, -0.4589), (-1.146, -0.6534, -0.5027), (-1.146, -0.686, -0.5618), (-1.146, -0.7128, -0.6337), (-1.146, -0.7328, -0.7158), (-1.146, -0.745, -0.8048), (-1.146, -0.7492, -0.8975), (-1.146, -0.745, -0.9901), (-1.146, -0.7328, -1.079), (-1.146, -0.7128, -1.161), (-1.146, -0.686, -1.233), (-1.146, -0.6534, -1.292), (-1.146, -0.6161, -1.336), (-1.146, -0.5757, -1.363), (-1.146, -0.5337, -1.372), (-1.146, -0.4916, -1.363), (-1.146, -0.4512, -1.336), (-1.146, -0.4139, -1.292), (-1.146, -0.3813, -1.233), (-1.146, -0.3545, -1.161), (-1.146, -0.3346, -1.079), (-1.146, -0.3223, -0.9901), (-1.146, -0.3182, -0.8975), (-1.146, -0.3223, -0.8048), (-1.146, -0.3346, -0.7158), (-1.146, -0.3545, -0.6337), (-1.146, -0.3813, -0.5618), (-1.146, -0.4139, -0.5027), (-1.146, -0.4512, -0.4589), (-1.146, -0.4916, -0.4319), (-1.146, -0.5337, -0.4227), (-1.146, -0.5757, -0.4319), (-1.146, -0.6161, -0.4589), (-1.146, -0.6534, -0.5027), (-1.146, -0.686, -0.5618), (-1.146, -0.7128, -0.6337), (-1.146, -0.7328, -0.7158), (-1.146, -0.745, -0.8048), (-1.146, -0.7492, -0.8975), (-1.146, -0.745, -0.9901), (-1.146, -0.7328, -1.079), (-1.146, -0.7128, -1.161), (-1.146, -0.686, -1.233), (-1.146, -0.6534, -1.292), (-1.146, -0.6161, -1.336), (-1.146, -0.5757, -1.363), (-1.146, -0.5337, -1.372), (-1.146, -0.4916, -1.363), (-1.146, -0.4512, -1.336), (-1.146, -0.4139, -1.292), (-1.146, -0.3813, -1.233), (-1.146, -0.3545, -1.161), (-1.146, -0.3346, -1.079), (-1.146, -0.3223, -0.9901), (-1.146, -0.5337, -0.8975), (-0.8066, 1.012, -0.8975), (-0.8066, 1.006, -0.7709), (-0.8066, 0.9896, -0.6493), (-0.8066, 0.9624, -0.5372), (-0.8066, 0.9258, -0.4389), (-0.8066, 0.8811, -0.3582), (-0.8066, 0.8302, -0.2983), (-0.8066, 0.775, -0.2614), (-0.8066, 0.7176, -0.2489), (-0.8066, 0.6601, -0.2614), (-0.8066, 0.6049, -0.2983), (-0.8066, 0.554, -0.3582), (-0.8066, 0.5094, -0.4389), (-0.8066, 0.4728, -0.5372), (-0.8066, 0.4456, -0.6493), (-0.8066, 0.4288, -0.7709), (-0.8066, 0.4232, -0.8975), (-0.8066, 0.4288, -1.024), (-0.8066, 0.4456, -1.146), (-0.8066, 0.4728, -1.258), (-0.8066, 0.5094, -1.356), (-0.8066, 0.554, -1.437), (-0.8066, 0.6049, -1.497), (-0.8066, 0.6601, -1.534), (-0.8066, 0.7176, -1.546), (-0.8066, 0.775, -1.534), (-0.8066, 0.8302, -1.497), (-0.8066, 0.8811, -1.437), (-0.8066, 0.9258, -1.356), (-0.8066, 0.9624, -1.258), (-0.8066, 0.9896, -1.146), (-0.8066, 1.006, -1.024), (-0.8353, 0.9331, -0.8975), (-0.8353, 0.9289, -0.8048), (-0.8353, 0.9167, -0.7158), (-0.8353, 0.8968, -0.6337), (-0.8353, 0.87, -0.5618), (-0.8353, 0.8373, -0.5027), (-0.8353, 0.8, -0.4589), (-0.8353, 0.7596, -0.4319), (-0.8353, 0.7176, -0.4227), (-0.8353, 0.6755, -0.4319), (-0.8353, 0.6351, -0.4589), (-0.8353, 0.5979, -0.5027), (-0.8353, 0.5652, -0.5618), (-0.8353, 0.5384, -0.6337), (-0.8353, 0.5185, -0.7158), (-0.8353, 0.5062, -0.8048), (-0.8353, 0.5021, -0.8975), (-0.8353, 0.5062, -0.9901), (-0.8353, 0.5185, -1.079), (-0.8353, 0.5384, -1.161), (-0.8353, 0.5652, -1.233), (-0.8353, 0.5979, -1.292), (-0.8353, 0.6351, -1.336), (-0.8353, 0.6755, -1.363), (-0.8353, 0.7176, -1.372), (-0.8353, 0.7596, -1.363), (-0.8353, 0.8, -1.336), (-0.8353, 0.8373, -1.292), (-0.8353, 0.87, -1.233), (-0.8353, 0.8968, -1.161), (-0.8353, 0.9167, -1.079), (-0.8353, 0.9289, -0.9901), (-0.8353, 0.9331, -0.8975), (-0.8353, 0.9289, -0.8048), (-0.8353, 0.9167, -0.7158), (-0.8353, 0.8968, -0.6337), (-0.8353, 0.87, -0.5618), (-0.8353, 0.8373, -0.5027), (-0.8353, 0.8, -0.4589), (-0.8353, 0.7596, -0.4319), (-0.8353, 0.7176, -0.4227), (-0.8353, 0.6755, -0.4319), (-0.8353, 0.6351, -0.4589), (-0.8353, 0.5979, -0.5027), (-0.8353, 0.5652, -0.5618), (-0.8353, 0.5384, -0.6337), (-0.8353, 0.5185, -0.7158), (-0.8353, 0.5062, -0.8048), (-0.8353, 0.5021, -0.8975), (-0.8353, 0.5062, -0.9901), (-0.8353, 0.5185, -1.079), (-0.8353, 0.5384, -1.161), (-0.8353, 0.5652, -1.233), (-0.8353, 0.5979, -1.292), (-0.8353, 0.6351, -1.336), (-0.8353, 0.6755, -1.363), (-0.8353, 0.7176, -1.372), (-0.8353, 0.7596, -1.363), (-0.8353, 0.8, -1.336), (-0.8353, 0.8373, -1.292), (-0.8353, 0.87, -1.233), (-0.8353, 0.8968, -1.161), (-0.8353, 0.9167, -1.079), (-0.8353, 0.9289, -0.9901), (-0.8353, 0.7176, -0.8975), (-0.9904, 1.012, -0.8975), (-0.9904, 1.006, -0.7709), (-0.9904, 0.9896, -0.6493), (-0.9904, 0.9624, -0.5372), (-0.9904, 0.9258, -0.4389), (-0.9904, 0.8811, -0.3582), (-0.9904, 0.8302, -0.2983), (-0.9904, 0.775, -0.2614), (-0.9904, 0.7176, -0.2489), (-0.9904, 0.6601, -0.2614), (-0.9904, 0.6049, -0.2983), (-0.9904, 0.554, -0.3582), (-0.9904, 0.5094, -0.4389), (-0.9904, 0.4728, -0.5372), (-0.9904, 0.4456, -0.6493), (-0.9904, 0.4288, -0.7709), (-0.9904, 0.4232, -0.8975), (-0.9904, 0.4288, -1.024), (-0.9904, 0.4456, -1.146), (-0.9904, 0.4728, -1.258), (-0.9904, 0.5094, -1.356), (-0.9904, 0.554, -1.437), (-0.9904, 0.6049, -1.497), (-0.9904, 0.6601, -1.534), (-0.9904, 0.7176, -1.546), (-0.9904, 0.775, -1.534), (-0.9904, 0.8302, -1.497), (-0.9904, 0.8811, -1.437), (-0.9904, 0.9258, -1.356), (-0.9904, 0.9624, -1.258), (-0.9904, 0.9896, -1.146), (-0.9904, 1.006, -1.024), (-1.174, 1.012, -0.8975), (-1.174, 1.006, -0.7709), (-1.174, 0.9896, -0.6493), (-1.174, 0.9624, -0.5372), (-1.174, 0.9258, -0.4389), (-1.174, 0.8811, -0.3582), (-1.174, 0.8302, -0.2983), (-1.174, 0.775, -0.2614), (-1.174, 0.7176, -0.2489), (-1.174, 0.6601, -0.2614), (-1.174, 0.6049, -0.2983), (-1.174, 0.554, -0.3582), (-1.174, 0.5094, -0.4389), (-1.174, 0.4728, -0.5372), (-1.174, 0.4456, -0.6493), (-1.174, 0.4288, -0.7709), (-1.174, 0.4232, -0.8975), (-1.174, 0.4288, -1.024), (-1.174, 0.4456, -1.146), (-1.174, 0.4728, -1.258), (-1.174, 0.5094, -1.356), (-1.174, 0.554, -1.437), (-1.174, 0.6049, -1.497), (-1.174, 0.6601, -1.534), (-1.174, 0.7176, -1.546), (-1.174, 0.775, -1.534), (-1.174, 0.8302, -1.497), (-1.174, 0.8811, -1.437), (-1.174, 0.9258, -1.356), (-1.174, 0.9624, -1.258), (-1.174, 0.9896, -1.146), (-1.174, 1.006, -1.024), (-1.146, 0.9331, -0.8975), (-1.146, 0.9289, -0.8048), (-1.146, 0.9167, -0.7158), (-1.146, 0.8968, -0.6337), (-1.146, 0.87, -0.5618), (-1.146, 0.8373, -0.5027), (-1.146, 0.8, -0.4589), (-1.146, 0.7596, -0.4319), (-1.146, 0.7176, -0.4227), (-1.146, 0.6755, -0.4319), (-1.146, 0.6351, -0.4589), (-1.146, 0.5979, -0.5027), (-1.146, 0.5652, -0.5618), (-1.146, 0.5384, -0.6337), (-1.146, 0.5185, -0.7158), (-1.146, 0.5062, -0.8048), (-1.146, 0.5021, -0.8975), (-1.146, 0.5062, -0.9901), (-1.146, 0.5185, -1.079), (-1.146, 0.5384, -1.161), (-1.146, 0.5652, -1.233), (-1.146, 0.5979, -1.292), (-1.146, 0.6351, -1.336), (-1.146, 0.6755, -1.363), (-1.146, 0.7176, -1.372), (-1.146, 0.7596, -1.363), (-1.146, 0.8, -1.336), (-1.146, 0.8373, -1.292), (-1.146, 0.87, -1.233), (-1.146, 0.8968, -1.161), (-1.146, 0.9167, -1.079), (-1.146, 0.9289, -0.9901), (-1.146, 0.9331, -0.8975), (-1.146, 0.9289, -0.8048), (-1.146, 0.9167, -0.7158), (-1.146, 0.8968, -0.6337), (-1.146, 0.87, -0.5618), (-1.146, 0.8373, -0.5027), (-1.146, 0.8, -0.4589), (-1.146, 0.7596, -0.4319), (-1.146, 0.7176, -0.4227), (-1.146, 0.6755, -0.4319), (-1.146, 0.6351, -0.4589), (-1.146, 0.5979, -0.5027), (-1.146, 0.5652, -0.5618), (-1.146, 0.5384, -0.6337), (-1.146, 0.5185, -0.7158), (-1.146, 0.5062, -0.8048), (-1.146, 0.5021, -0.8975), (-1.146, 0.5062, -0.9901), (-1.146, 0.5185, -1.079), (-1.146, 0.5384, -1.161), (-1.146, 0.5652, -1.233), (-1.146, 0.5979, -1.292), (-1.146, 0.6351, -1.336), (-1.146, 0.6755, -1.363), (-1.146, 0.7176, -1.372), (-1.146, 0.7596, -1.363), (-1.146, 0.8, -1.336), (-1.146, 0.8373, -1.292), (-1.146, 0.87, -1.233), (-1.146, 0.8968, -1.161), (-1.146, 0.9167, -1.079), (-1.146, 0.9289, -0.9901), (-1.146, 0.7176, -0.8975)], [], [(0, 121, 215, 93), (0, 93, 203, 88), (0, 88, 191, 69), (0, 69, 210, 121), (1, 120, 214, 108), (1, 108, 204, 89), (1, 89, 195, 76), (1, 76, 212, 120), (2, 89, 204, 90), (2, 90, 203, 122), (2, 122, 195, 89), (3, 69, 210, 119), (3, 119, 212, 76), (3, 76, 195, 72), (3, 72, 191, 69), (4, 71, 205, 101), (4, 101, 206, 77), (4, 77, 196, 73), (4, 73, 192, 71), (5, 75, 211, 118), (5, 118, 209, 67), (5, 67, 192, 73), (5, 73, 196, 75), (6, 79, 203, 90), (6, 90, 204, 81), (6, 81, 200, 82), (6, 82, 198, 79), (7, 78, 207, 100), (7, 100, 208, 80), (7, 80, 199, 83), (7, 83, 197, 78), (8, 117, 217, 111), (8, 111, 206, 95), (8, 95, 200, 106), (9, 98, 216, 116), (9, 116, 213, 85), (9, 85, 198, 94), (9, 94, 205, 98), (10, 72, 195, 122), (10, 122, 203, 88), (10, 88, 191, 72), (11, 86, 197, 83), (11, 83, 199, 87), (11, 87, 202, 91), (11, 91, 201, 86), (12, 106, 200, 81), (12, 81, 204, 108), (12, 108, 214, 115), (13, 85, 213, 114), (13, 114, 215, 93), (13, 93, 203, 79), (13, 79, 198, 85), (14, 67, 209, 113), (14, 113, 216, 98), (14, 98, 205, 71), (14, 71, 192, 67), (15, 170, 206, 111), (15, 111, 217, 169), (15, 169, 239, 166), (15, 166, 236, 170), (16, 96, 189, 68), (16, 68, 193, 97), (16, 97, 208, 100), (16, 100, 207, 96), (17, 94, 198, 82), (17, 82, 200, 95), (17, 95, 206, 101), (17, 101, 205, 94), (18, 168, 193, 104), (18, 104, 211, 112), (18, 112, 234, 165), (18, 165, 237, 168), (19, 102, 189, 96), (19, 96, 207, 110), (19, 110, 216, 113), (19, 113, 209, 102), (20, 107, 197, 86), (20, 86, 201, 109), (20, 109, 215, 114), (20, 114, 213, 107), (21, 87, 199, 84), (21, 115, 214, 92), (21, 92, 202, 87), (22, 110, 207, 78), (22, 78, 197, 107), (22, 107, 213, 116), (22, 116, 216, 110), (23, 80, 208, 99), (23, 99, 217, 117), (23, 84, 199, 80), (24, 104, 193, 68), (24, 68, 189, 102), (24, 102, 209, 118), (24, 118, 211, 104), (25, 103, 190, 70), (25, 70, 194, 105), (25, 105, 212, 119), (25, 119, 210, 103), (26, 74, 202, 92), (26, 92, 214, 120), (26, 120, 212, 105), (26, 105, 194, 74), (27, 66, 201, 109), (27, 109, 215, 121), (27, 121, 210, 103), (27, 103, 190, 66), (28, 70, 190, 66), (28, 66, 201, 123), (28, 123, 194, 70), (29, 74, 194, 123), (29, 123, 201, 91), (29, 91, 202, 74), (30, 109, 201, 127), (30, 127, 218, 125), (30, 125, 220, 126), (30, 126, 215, 109), (31, 128, 203, 93), (31, 93, 215, 126), (31, 126, 220, 124), (31, 124, 219, 128), (32, 127, 201, 66), (32, 66, 190, 129), (32, 129, 218, 127), (33, 88, 203, 128), (33, 128, 219, 130), (33, 130, 191, 88), (34, 138, 210, 69), (34, 69, 191, 137), (34, 137, 222, 131), (34, 131, 223, 138), (35, 140, 219, 124), (35, 124, 220, 139), (35, 139, 226, 133), (35, 133, 225, 140), (36, 129, 190, 142), (36, 142, 221, 135), (36, 135, 224, 141), (36, 141, 218, 129), (37, 103, 210, 138), (37, 138, 223, 132), (37, 132, 221, 142), (37, 142, 190, 103), (38, 125, 218, 141), (38, 141, 224, 134), (38, 134, 226, 139), (38, 139, 220, 125), (39, 137, 191, 130), (39, 130, 219, 140), (39, 140, 225, 136), (39, 136, 222, 137), (40, 135, 221, 150), (40, 150, 227, 147), (40, 147, 230, 149), (40, 149, 224, 135), (41, 152, 225, 133), (41, 133, 226, 151), (41, 151, 232, 145), (41, 145, 231, 152), (42, 154, 223, 131), (42, 131, 222, 153), (42, 153, 228, 143), (42, 143, 229, 154), (43, 153, 222, 136), (43, 136, 225, 152), (43, 152, 231, 148), (43, 148, 228, 153), (44, 134, 224, 149), (44, 149, 230, 146), (44, 146, 232, 151), (44, 151, 226, 134), (45, 132, 223, 154), (45, 154, 229, 144), (45, 144, 227, 150), (45, 150, 221, 132), (46, 157, 228, 148), (46, 148, 231, 156), (46, 156, 233, 157), (47, 146, 230, 159), (47, 159, 233, 158), (47, 158, 232, 146), (48, 144, 229, 160), (48, 160, 233, 155), (48, 155, 227, 144), (49, 147, 227, 155), (49, 155, 233, 159), (49, 159, 230, 147), (50, 156, 231, 145), (50, 145, 232, 158), (50, 158, 233, 156), (51, 160, 229, 143), (51, 143, 228, 157), (51, 157, 233, 160), (52, 167, 234, 161), (52, 161, 235, 162), (52, 162, 236, 166), (52, 166, 239, 167), (53, 163, 237, 165), (53, 165, 234, 167), (53, 167, 239, 164), (53, 164, 238, 163), (54, 184, 206, 170), (54, 170, 236, 183), (54, 183, 244, 178), (54, 178, 240, 184), (55, 169, 217, 99), (55, 99, 208, 172), (55, 172, 238, 164), (55, 164, 239, 169), (56, 112, 211, 75), (56, 75, 196, 171), (56, 171, 235, 161), (56, 161, 234, 112), (57, 182, 238, 172), (57, 172, 208, 181), (57, 181, 243, 180), (57, 180, 247, 182), (58, 179, 241, 173), (58, 173, 240, 178), (58, 178, 244, 175), (58, 175, 245, 179), (59, 180, 243, 174), (59, 174, 242, 177), (59, 177, 246, 176), (59, 176, 247, 180), (60, 186, 193, 168), (60, 168, 237, 185), (60, 185, 246, 177), (60, 177, 242, 186), (61, 183, 236, 162), (61, 162, 235, 187), (61, 187, 245, 175), (61, 175, 244, 183), (62, 187, 235, 171), (62, 171, 196, 188), (62, 188, 241, 179), (62, 179, 245, 187), (63, 188, 196, 77), (63, 77, 206, 184), (63, 184, 240, 173), (63, 173, 241, 188), (64, 181, 208, 97), (64, 97, 193, 186), (64, 186, 242, 174), (64, 174, 243, 181), (65, 185, 237, 163), (65, 163, 238, 182), (65, 182, 247, 176), (65, 176, 246, 185), (355, 258, 257, 354), (369, 272, 271, 368), (356, 259, 258, 355), (370, 273, 272, 369), (357, 260, 259, 356), (371, 274, 273, 370), (358, 261, 260, 357), (372, 275, 274, 371), (359, 262, 261, 358), (346, 249, 248, 345), (373, 276, 275, 372), (360, 263, 262, 359), (347, 250, 249, 346), (374, 277, 276, 373), (361, 264, 263, 360), (348, 251, 250, 347), (375, 278, 277, 374), (362, 265, 264, 361), (349, 252, 251, 348), (376, 279, 278, 375), (363, 266, 265, 362), (350, 253, 252, 349), (345, 248, 279, 376), (364, 267, 266, 363), (351, 254, 253, 350), (365, 268, 267, 364), (352, 255, 254, 351), (366, 269, 268, 365), (353, 256, 255, 352), (367, 270, 269, 366), (354, 257, 256, 353), (368, 271, 270, 367), (266, 298, 297, 265), (253, 285, 284, 252), (248, 280, 311, 279), (267, 299, 298, 266), (254, 286, 285, 253), (268, 300, 299, 267), (255, 287, 286, 254), (269, 301, 300, 268), (256, 288, 287, 255), (270, 302, 301, 269), (257, 289, 288, 256), (271, 303, 302, 270), (258, 290, 289, 257), (272, 304, 303, 271), (259, 291, 290, 258), (273, 305, 304, 272), (260, 292, 291, 259), (274, 306, 305, 273), (261, 293, 292, 260), (275, 307, 306, 274), (262, 294, 293, 261), (249, 281, 280, 248), (276, 308, 307, 275), (263, 295, 294, 262), (250, 282, 281, 249), (277, 309, 308, 276), (264, 296, 295, 263), (251, 283, 282, 250), (278, 310, 309, 277), (265, 297, 296, 264), (252, 284, 283, 251), (279, 311, 310, 278), (301, 333, 332, 300), (288, 320, 319, 287), (302, 334, 333, 301), (289, 321, 320, 288), (303, 335, 334, 302), (290, 322, 321, 289), (304, 336, 335, 303), (291, 323, 322, 290), (305, 337, 336, 304), (292, 324, 323, 291), (306, 338, 337, 305), (293, 325, 324, 292), (307, 339, 338, 306), (294, 326, 325, 293), (281, 313, 312, 280), (308, 340, 339, 307), (295, 327, 326, 294), (282, 314, 313, 281), (309, 341, 340, 308), (296, 328, 327, 295), (283, 315, 314, 282), (310, 342, 341, 309), (297, 329, 328, 296), (284, 316, 315, 283), (311, 343, 342, 310), (298, 330, 329, 297), (285, 317, 316, 284), (280, 312, 343, 311), (299, 331, 330, 298), (286, 318, 317, 285), (300, 332, 331, 299), (287, 319, 318, 286), (336, 344, 335), (323, 344, 322), (337, 344, 336), (324, 344, 323), (338, 344, 337), (325, 344, 324), (339, 344, 338), (326, 344, 325), (313, 344, 312), (340, 344, 339), (327, 344, 326), (314, 344, 313), (341, 344, 340), (328, 344, 327), (315, 344, 314), (342, 344, 341), (329, 344, 328), (316, 344, 315), (343, 344, 342), (330, 344, 329), (317, 344, 316), (312, 344, 343), (331, 344, 330), (318, 344, 317), (332, 344, 331), (319, 344, 318), (333, 344, 332), (320, 344, 319), (334, 344, 333), (321, 344, 320), (335, 344, 334), (322, 344, 321), (355, 354, 386, 387), (369, 368, 400, 401), (356, 355, 387, 388), (370, 369, 401, 402), (357, 356, 388, 389), (371, 370, 402, 403), (358, 357, 389, 390), (372, 371, 403, 404), (359, 358, 390, 391), (346, 345, 377, 378), (373, 372, 404, 405), (360, 359, 391, 392), (347, 346, 378, 379), (374, 373, 405, 406), (361, 360, 392, 393), (348, 347, 379, 380), (375, 374, 406, 407), (362, 361, 393, 394), (349, 348, 380, 381), (376, 375, 407, 408), (363, 362, 394, 395), (350, 349, 381, 382), (345, 376, 408, 377), (364, 363, 395, 396), (351, 350, 382, 383), (365, 364, 396, 397), (352, 351, 383, 384), (366, 365, 397, 398), (353, 352, 384, 385), (367, 366, 398, 399), (354, 353, 385, 386), (368, 367, 399, 400), (395, 394, 426, 427), (382, 381, 413, 414), (377, 408, 440, 409), (396, 395, 427, 428), (383, 382, 414, 415), (397, 396, 428, 429), (384, 383, 415, 416), (398, 397, 429, 430), (385, 384, 416, 417), (399, 398, 430, 431), (386, 385, 417, 418), (400, 399, 431, 432), (387, 386, 418, 419), (401, 400, 432, 433), (388, 387, 419, 420), (402, 401, 433, 434), (389, 388, 420, 421), (403, 402, 434, 435), (390, 389, 421, 422), (404, 403, 435, 436), (391, 390, 422, 423), (378, 377, 409, 410), (405, 404, 436, 437), (392, 391, 423, 424), (379, 378, 410, 411), (406, 405, 437, 438), (393, 392, 424, 425), (380, 379, 411, 412), (407, 406, 438, 439), (394, 393, 425, 426), (381, 380, 412, 413), (408, 407, 439, 440), (430, 429, 461, 462), (417, 416, 448, 449), (431, 430, 462, 463), (418, 417, 449, 450), (432, 431, 463, 464), (419, 418, 450, 451), (433, 432, 464, 465), (420, 419, 451, 452), (434, 433, 465, 466), (421, 420, 452, 453), (435, 434, 466, 467), (422, 421, 453, 454), (436, 435, 467, 468), (423, 422, 454, 455), (410, 409, 441, 442), (437, 436, 468, 469), (424, 423, 455, 456), (411, 410, 442, 443), (438, 437, 469, 470), (425, 424, 456, 457), (412, 411, 443, 444), (439, 438, 470, 471), (426, 425, 457, 458), (413, 412, 444, 445), (440, 439, 471, 472), (427, 426, 458, 459), (414, 413, 445, 446), (409, 440, 472, 441), (428, 427, 459, 460), (415, 414, 446, 447), (429, 428, 460, 461), (416, 415, 447, 448), (465, 464, 473), (452, 451, 473), (466, 465, 473), (453, 452, 473), (467, 466, 473), (454, 453, 473), (468, 467, 473), (455, 454, 473), (442, 441, 473), (469, 468, 473), (456, 455, 473), (443, 442, 473), (470, 469, 473), (457, 456, 473), (444, 443, 473), (471, 470, 473), (458, 457, 473), (445, 444, 473), (472, 471, 473), (459, 458, 473), (446, 445, 473), (441, 472, 473), (460, 459, 473), (447, 446, 473), (461, 460, 473), (448, 447, 473), (462, 461, 473), (449, 448, 473), (463, 462, 473), (450, 449, 473), (464, 463, 473), (451, 450, 473), (581, 484, 483, 580), (595, 498, 497, 594), (582, 485, 484, 581), (596, 499, 498, 595), (583, 486, 485, 582), (597, 500, 499, 596), (584, 487, 486, 583), (598, 501, 500, 597), (585, 488, 487, 584), (572, 475, 474, 571), (599, 502, 501, 598), (586, 489, 488, 585), (573, 476, 475, 572), (600, 503, 502, 599), (587, 490, 489, 586), (574, 477, 476, 573), (601, 504, 503, 600), (588, 491, 490, 587), (575, 478, 477, 574), (602, 505, 504, 601), (589, 492, 491, 588), (576, 479, 478, 575), (571, 474, 505, 602), (590, 493, 492, 589), (577, 480, 479, 576), (591, 494, 493, 590), (578, 481, 480, 577), (592, 495, 494, 591), (579, 482, 481, 578), (593, 496, 495, 592), (580, 483, 482, 579), (594, 497, 496, 593), (492, 524, 523, 491), (479, 511, 510, 478), (474, 506, 537, 505), (493, 525, 524, 492), (480, 512, 511, 479), (494, 526, 525, 493), (481, 513, 512, 480), (495, 527, 526, 494), (482, 514, 513, 481), (496, 528, 527, 495), (483, 515, 514, 482), (497, 529, 528, 496), (484, 516, 515, 483), (498, 530, 529, 497), (485, 517, 516, 484), (499, 531, 530, 498), (486, 518, 517, 485), (500, 532, 531, 499), (487, 519, 518, 486), (501, 533, 532, 500), (488, 520, 519, 487), (475, 507, 506, 474), (502, 534, 533, 501), (489, 521, 520, 488), (476, 508, 507, 475), (503, 535, 534, 502), (490, 522, 521, 489), (477, 509, 508, 476), (504, 536, 535, 503), (491, 523, 522, 490), (478, 510, 509, 477), (505, 537, 536, 504), (527, 559, 558, 526), (514, 546, 545, 513), (528, 560, 559, 527), (515, 547, 546, 514), (529, 561, 560, 528), (516, 548, 547, 515), (530, 562, 561, 529), (517, 549, 548, 516), (531, 563, 562, 530), (518, 550, 549, 517), (532, 564, 563, 531), (519, 551, 550, 518), (533, 565, 564, 532), (520, 552, 551, 519), (507, 539, 538, 506), (534, 566, 565, 533), (521, 553, 552, 520), (508, 540, 539, 507), (535, 567, 566, 534), (522, 554, 553, 521), (509, 541, 540, 508), (536, 568, 567, 535), (523, 555, 554, 522), (510, 542, 541, 509), (537, 569, 568, 536), (524, 556, 555, 523), (511, 543, 542, 510), (506, 538, 569, 537), (525, 557, 556, 524), (512, 544, 543, 511), (526, 558, 557, 525), (513, 545, 544, 512), (562, 570, 561), (549, 570, 548), (563, 570, 562), (550, 570, 549), (564, 570, 563), (551, 570, 550), (565, 570, 564), (552, 570, 551), (539, 570, 538), (566, 570, 565), (553, 570, 552), (540, 570, 539), (567, 570, 566), (554, 570, 553), (541, 570, 540), (568, 570, 567), (555, 570, 554), (542, 570, 541), (569, 570, 568), (556, 570, 555), (543, 570, 542), (538, 570, 569), (557, 570, 556), (544, 570, 543), (558, 570, 557), (545, 570, 544), (559, 570, 558), (546, 570, 545), (560, 570, 559), (547, 570, 546), (561, 570, 560), (548, 570, 547), (581, 580, 612, 613), (595, 594, 626, 627), (582, 581, 613, 614), (596, 595, 627, 628), (583, 582, 614, 615), (597, 596, 628, 629), (584, 583, 615, 616), (598, 597, 629, 630), (585, 584, 616, 617), (572, 571, 603, 604), (599, 598, 630, 631), (586, 585, 617, 618), (573, 572, 604, 605), (600, 599, 631, 632), (587, 586, 618, 619), (574, 573, 605, 606), (601, 600, 632, 633), (588, 587, 619, 620), (575, 574, 606, 607), (602, 601, 633, 634), (589, 588, 620, 621), (576, 575, 607, 608), (571, 602, 634, 603), (590, 589, 621, 622), (577, 576, 608, 609), (591, 590, 622, 623), (578, 577, 609, 610), (592, 591, 623, 624), (579, 578, 610, 611), (593, 592, 624, 625), (580, 579, 611, 612), (594, 593, 625, 626), (621, 620, 652, 653), (608, 607, 639, 640), (603, 634, 666, 635), (622, 621, 653, 654), (609, 608, 640, 641), (623, 622, 654, 655), (610, 609, 641, 642), (624, 623, 655, 656), (611, 610, 642, 643), (625, 624, 656, 657), (612, 611, 643, 644), (626, 625, 657, 658), (613, 612, 644, 645), (627, 626, 658, 659), (614, 613, 645, 646), (628, 627, 659, 660), (615, 614, 646, 647), (629, 628, 660, 661), (616, 615, 647, 648), (630, 629, 661, 662), (617, 616, 648, 649), (604, 603, 635, 636), (631, 630, 662, 663), (618, 617, 649, 650), (605, 604, 636, 637), (632, 631, 663, 664), (619, 618, 650, 651), (606, 605, 637, 638), (633, 632, 664, 665), (620, 619, 651, 652), (607, 606, 638, 639), (634, 633, 665, 666), (656, 655, 687, 688), (643, 642, 674, 675), (657, 656, 688, 689), (644, 643, 675, 676), (658, 657, 689, 690), (645, 644, 676, 677), (659, 658, 690, 691), (646, 645, 677, 678), (660, 659, 691, 692), (647, 646, 678, 679), (661, 660, 692, 693), (648, 647, 679, 680), (662, 661, 693, 694), (649, 648, 680, 681), (636, 635, 667, 668), (663, 662, 694, 695), (650, 649, 681, 682), (637, 636, 668, 669), (664, 663, 695, 696), (651, 650, 682, 683), (638, 637, 669, 670), (665, 664, 696, 697), (652, 651, 683, 684), (639, 638, 670, 671), (666, 665, 697, 698), (653, 652, 684, 685), (640, 639, 671, 672), (635, 666, 698, 667), (654, 653, 685, 686), (641, 640, 672, 673), (655, 654, 686, 687), (642, 641, 673, 674), (691, 690, 699), (678, 677, 699), (692, 691, 699), (679, 678, 699), (693, 692, 699), (680, 679, 699), (694, 693, 699), (681, 680, 699), (668, 667, 699), (695, 694, 699), (682, 681, 699), (669, 668, 699), (696, 695, 699), (683, 682, 699), (670, 669, 699), (697, 696, 699), (684, 683, 699), (671, 670, 699), (698, 697, 699), (685, 684, 699), (672, 671, 699), (667, 698, 699), (686, 685, 699), (673, 672, 699), (687, 686, 699), (674, 673, 699), (688, 687, 699), (675, 674, 699), (689, 688, 699), (676, 675, 699), (690, 689, 699), (677, 676, 699), (807, 710, 709, 806), (821, 724, 723, 820), (808, 711, 710, 807), (822, 725, 724, 821), (809, 712, 711, 808), (823, 726, 725, 822), (810, 713, 712, 809), (824, 727, 726, 823), (811, 714, 713, 810), (798, 701, 700, 797), (825, 728, 727, 824), (812, 715, 714, 811), (799, 702, 701, 798), (826, 729, 728, 825), (813, 716, 715, 812), (800, 703, 702, 799), (827, 730, 729, 826), (814, 717, 716, 813), (801, 704, 703, 800), (828, 731, 730, 827), (815, 718, 717, 814), (802, 705, 704, 801), (797, 700, 731, 828), (816, 719, 718, 815), (803, 706, 705, 802), (817, 720, 719, 816), (804, 707, 706, 803), (818, 721, 720, 817), (805, 708, 707, 804), (819, 722, 721, 818), (806, 709, 708, 805), (820, 723, 722, 819), (718, 750, 749, 717), (705, 737, 736, 704), (700, 732, 763, 731), (719, 751, 750, 718), (706, 738, 737, 705), (720, 752, 751, 719), (707, 739, 738, 706), (721, 753, 752, 720), (708, 740, 739, 707), (722, 754, 753, 721), (709, 741, 740, 708), (723, 755, 754, 722), (710, 742, 741, 709), (724, 756, 755, 723), (711, 743, 742, 710), (725, 757, 756, 724), (712, 744, 743, 711), (726, 758, 757, 725), (713, 745, 744, 712), (727, 759, 758, 726), (714, 746, 745, 713), (701, 733, 732, 700), (728, 760, 759, 727), (715, 747, 746, 714), (702, 734, 733, 701), (729, 761, 760, 728), (716, 748, 747, 715), (703, 735, 734, 702), (730, 762, 761, 729), (717, 749, 748, 716), (704, 736, 735, 703), (731, 763, 762, 730), (753, 785, 784, 752), (740, 772, 771, 739), (754, 786, 785, 753), (741, 773, 772, 740), (755, 787, 786, 754), (742, 774, 773, 741), (756, 788, 787, 755), (743, 775, 774, 742), (757, 789, 788, 756), (744, 776, 775, 743), (758, 790, 789, 757), (745, 777, 776, 744), (759, 791, 790, 758), (746, 778, 777, 745), (733, 765, 764, 732), (760, 792, 791, 759), (747, 779, 778, 746), (734, 766, 765, 733), (761, 793, 792, 760), (748, 780, 779, 747), (735, 767, 766, 734), (762, 794, 793, 761), (749, 781, 780, 748), (736, 768, 767, 735), (763, 795, 794, 762), (750, 782, 781, 749), (737, 769, 768, 736), (732, 764, 795, 763), (751, 783, 782, 750), (738, 770, 769, 737), (752, 784, 783, 751), (739, 771, 770, 738), (788, 796, 787), (775, 796, 774), (789, 796, 788), (776, 796, 775), (790, 796, 789), (777, 796, 776), (791, 796, 790), (778, 796, 777), (765, 796, 764), (792, 796, 791), (779, 796, 778), (766, 796, 765), (793, 796, 792), (780, 796, 779), (767, 796, 766), (794, 796, 793), (781, 796, 780), (768, 796, 767), (795, 796, 794), (782, 796, 781), (769, 796, 768), (764, 796, 795), (783, 796, 782), (770, 796, 769), (784, 796, 783), (771, 796, 770), (785, 796, 784), (772, 796, 771), (786, 796, 785), (773, 796, 772), (787, 796, 786), (774, 796, 773), (807, 806, 838, 839), (821, 820, 852, 853), (808, 807, 839, 840), (822, 821, 853, 854), (809, 808, 840, 841), (823, 822, 854, 855), (810, 809, 841, 842), (824, 823, 855, 856), (811, 810, 842, 843), (798, 797, 829, 830), (825, 824, 856, 857), (812, 811, 843, 844), (799, 798, 830, 831), (826, 825, 857, 858), (813, 812, 844, 845), (800, 799, 831, 832), (827, 826, 858, 859), (814, 813, 845, 846), (801, 800, 832, 833), (828, 827, 859, 860), (815, 814, 846, 847), (802, 801, 833, 834), (797, 828, 860, 829), (816, 815, 847, 848), (803, 802, 834, 835), (817, 816, 848, 849), (804, 803, 835, 836), (818, 817, 849, 850), (805, 804, 836, 837), (819, 818, 850, 851), (806, 805, 837, 838), (820, 819, 851, 852), (847, 846, 878, 879), (834, 833, 865, 866), (829, 860, 892, 861), (848, 847, 879, 880), (835, 834, 866, 867), (849, 848, 880, 881), (836, 835, 867, 868), (850, 849, 881, 882), (837, 836, 868, 869), (851, 850, 882, 883), (838, 837, 869, 870), (852, 851, 883, 884), (839, 838, 870, 871), (853, 852, 884, 885), (840, 839, 871, 872), (854, 853, 885, 886), (841, 840, 872, 873), (855, 854, 886, 887), (842, 841, 873, 874), (856, 855, 887, 888), (843, 842, 874, 875), (830, 829, 861, 862), (857, 856, 888, 889), (844, 843, 875, 876), (831, 830, 862, 863), (858, 857, 889, 890), (845, 844, 876, 877), (832, 831, 863, 864), (859, 858, 890, 891), (846, 845, 877, 878), (833, 832, 864, 865), (860, 859, 891, 892), (882, 881, 913, 914), (869, 868, 900, 901), (883, 882, 914, 915), (870, 869, 901, 902), (884, 883, 915, 916), (871, 870, 902, 903), (885, 884, 916, 917), (872, 871, 903, 904), (886, 885, 917, 918), (873, 872, 904, 905), (887, 886, 918, 919), (874, 873, 905, 906), (888, 887, 919, 920), (875, 874, 906, 907), (862, 861, 893, 894), (889, 888, 920, 921), (876, 875, 907, 908), (863, 862, 894, 895), (890, 889, 921, 922), (877, 876, 908, 909), (864, 863, 895, 896), (891, 890, 922, 923), (878, 877, 909, 910), (865, 864, 896, 897), (892, 891, 923, 924), (879, 878, 910, 911), (866, 865, 897, 898), (861, 892, 924, 893), (880, 879, 911, 912), (867, 866, 898, 899), (881, 880, 912, 913), (868, 867, 899, 900), (917, 916, 925), (904, 903, 925), (918, 917, 925), (905, 904, 925), (919, 918, 925), (906, 905, 925), (920, 919, 925), (907, 906, 925), (894, 893, 925), (921, 920, 925), (908, 907, 925), (895, 894, 925), (922, 921, 925), (909, 908, 925), (896, 895, 925), (923, 922, 925), (910, 909, 925), (897, 896, 925), (924, 923, 925), (911, 910, 925), (898, 897, 925), (893, 924, 925), (912, 911, 925), (899, 898, 925), (913, 912, 925), (900, 899, 925), (914, 913, 925), (901, 900, 925), (915, 914, 925), (902, 901, 925), (916, 915, 925), (903, 902, 925), (1033, 936, 935, 1032), (1047, 950, 949, 1046), (1034, 937, 936, 1033), (1048, 951, 950, 1047), (1035, 938, 937, 1034), (1049, 952, 951, 1048), (1036, 939, 938, 1035), (1050, 953, 952, 1049), (1037, 940, 939, 1036), (1024, 927, 926, 1023), (1051, 954, 953, 1050), (1038, 941, 940, 1037), (1025, 928, 927, 1024), (1052, 955, 954, 1051), (1039, 942, 941, 1038), (1026, 929, 928, 1025), (1053, 956, 955, 1052), (1040, 943, 942, 1039), (1027, 930, 929, 1026), (1054, 957, 956, 1053), (1041, 944, 943, 1040), (1028, 931, 930, 1027), (1023, 926, 957, 1054), (1042, 945, 944, 1041), (1029, 932, 931, 1028), (1043, 946, 945, 1042), (1030, 933, 932, 1029), (1044, 947, 946, 1043), (1031, 934, 933, 1030), (1045, 948, 947, 1044), (1032, 935, 934, 1031), (1046, 949, 948, 1045), (944, 976, 975, 943), (931, 963, 962, 930), (926, 958, 989, 957), (945, 977, 976, 944), (932, 964, 963, 931), (946, 978, 977, 945), (933, 965, 964, 932), (947, 979, 978, 946), (934, 966, 965, 933), (948, 980, 979, 947), (935, 967, 966, 934), (949, 981, 980, 948), (936, 968, 967, 935), (950, 982, 981, 949), (937, 969, 968, 936), (951, 983, 982, 950), (938, 970, 969, 937), (952, 984, 983, 951), (939, 971, 970, 938), (953, 985, 984, 952), (940, 972, 971, 939), (927, 959, 958, 926), (954, 986, 985, 953), (941, 973, 972, 940), (928, 960, 959, 927), (955, 987, 986, 954), (942, 974, 973, 941), (929, 961, 960, 928), (956, 988, 987, 955), (943, 975, 974, 942), (930, 962, 961, 929), (957, 989, 988, 956), (979, 1011, 1010, 978), (966, 998, 997, 965), (980, 1012, 1011, 979), (967, 999, 998, 966), (981, 1013, 1012, 980), (968, 1000, 999, 967), (982, 1014, 1013, 981), (969, 1001, 1000, 968), (983, 1015, 1014, 982), (970, 1002, 1001, 969), (984, 1016, 1015, 983), (971, 1003, 1002, 970), (985, 1017, 1016, 984), (972, 1004, 1003, 971), (959, 991, 990, 958), (986, 1018, 1017, 985), (973, 1005, 1004, 972), (960, 992, 991, 959), (987, 1019, 1018, 986), (974, 1006, 1005, 973), (961, 993, 992, 960), (988, 1020, 1019, 987), (975, 1007, 1006, 974), (962, 994, 993, 961), (989, 1021, 1020, 988), (976, 1008, 1007, 975), (963, 995, 994, 962), (958, 990, 1021, 989), (977, 1009, 1008, 976), (964, 996, 995, 963), (978, 1010, 1009, 977), (965, 997, 996, 964), (1014, 1022, 1013), (1001, 1022, 1000), (1015, 1022, 1014), (1002, 1022, 1001), (1016, 1022, 1015), (1003, 1022, 1002), (1017, 1022, 1016), (1004, 1022, 1003), (991, 1022, 990), (1018, 1022, 1017), (1005, 1022, 1004), (992, 1022, 991), (1019, 1022, 1018), (1006, 1022, 1005), (993, 1022, 992), (1020, 1022, 1019), (1007, 1022, 1006), (994, 1022, 993), (1021, 1022, 1020), (1008, 1022, 1007), (995, 1022, 994), (990, 1022, 1021), (1009, 1022, 1008), (996, 1022, 995), (1010, 1022, 1009), (997, 1022, 996), (1011, 1022, 1010), (998, 1022, 997), (1012, 1022, 1011), (999, 1022, 998), (1013, 1022, 1012), (1000, 1022, 999), (1033, 1032, 1064, 1065), (1047, 1046, 1078, 1079), (1034, 1033, 1065, 1066), (1048, 1047, 1079, 1080), (1035, 1034, 1066, 1067), (1049, 1048, 1080, 1081), (1036, 1035, 1067, 1068), (1050, 1049, 1081, 1082), (1037, 1036, 1068, 1069), (1024, 1023, 1055, 1056), (1051, 1050, 1082, 1083), (1038, 1037, 1069, 1070), (1025, 1024, 1056, 1057), (1052, 1051, 1083, 1084), (1039, 1038, 1070, 1071), (1026, 1025, 1057, 1058), (1053, 1052, 1084, 1085), (1040, 1039, 1071, 1072), (1027, 1026, 1058, 1059), (1054, 1053, 1085, 1086), (1041, 1040, 1072, 1073), (1028, 1027, 1059, 1060), (1023, 1054, 1086, 1055), (1042, 1041, 1073, 1074), (1029, 1028, 1060, 1061), (1043, 1042, 1074, 1075), (1030, 1029, 1061, 1062), (1044, 1043, 1075, 1076), (1031, 1030, 1062, 1063), (1045, 1044, 1076, 1077), (1032, 1031, 1063, 1064), (1046, 1045, 1077, 1078), (1073, 1072, 1104, 1105), (1060, 1059, 1091, 1092), (1055, 1086, 1118, 1087), (1074, 1073, 1105, 1106), (1061, 1060, 1092, 1093), (1075, 1074, 1106, 1107), (1062, 1061, 1093, 1094), (1076, 1075, 1107, 1108), (1063, 1062, 1094, 1095), (1077, 1076, 1108, 1109), (1064, 1063, 1095, 1096), (1078, 1077, 1109, 1110), (1065, 1064, 1096, 1097), (1079, 1078, 1110, 1111), (1066, 1065, 1097, 1098), (1080, 1079, 1111, 1112), (1067, 1066, 1098, 1099), (1081, 1080, 1112, 1113), (1068, 1067, 1099, 1100), (1082, 1081, 1113, 1114), (1069, 1068, 1100, 1101), (1056, 1055, 1087, 1088), (1083, 1082, 1114, 1115), (1070, 1069, 1101, 1102), (1057, 1056, 1088, 1089), (1084, 1083, 1115, 1116), (1071, 1070, 1102, 1103), (1058, 1057, 1089, 1090), (1085, 1084, 1116, 1117), (1072, 1071, 1103, 1104), (1059, 1058, 1090, 1091), (1086, 1085, 1117, 1118), (1108, 1107, 1139, 1140), (1095, 1094, 1126, 1127), (1109, 1108, 1140, 1141), (1096, 1095, 1127, 1128), (1110, 1109, 1141, 1142), (1097, 1096, 1128, 1129), (1111, 1110, 1142, 1143), (1098, 1097, 1129, 1130), (1112, 1111, 1143, 1144), (1099, 1098, 1130, 1131), (1113, 1112, 1144, 1145), (1100, 1099, 1131, 1132), (1114, 1113, 1145, 1146), (1101, 1100, 1132, 1133), (1088, 1087, 1119, 1120), (1115, 1114, 1146, 1147), (1102, 1101, 1133, 1134), (1089, 1088, 1120, 1121), (1116, 1115, 1147, 1148), (1103, 1102, 1134, 1135), (1090, 1089, 1121, 1122), (1117, 1116, 1148, 1149), (1104, 1103, 1135, 1136), (1091, 1090, 1122, 1123), (1118, 1117, 1149, 1150), (1105, 1104, 1136, 1137), (1092, 1091, 1123, 1124), (1087, 1118, 1150, 1119), (1106, 1105, 1137, 1138), (1093, 1092, 1124, 1125), (1107, 1106, 1138, 1139), (1094, 1093, 1125, 1126), (1143, 1142, 1151), (1130, 1129, 1151), (1144, 1143, 1151), (1131, 1130, 1151), (1145, 1144, 1151), (1132, 1131, 1151), (1146, 1145, 1151), (1133, 1132, 1151), (1120, 1119, 1151), (1147, 1146, 1151), (1134, 1133, 1151), (1121, 1120, 1151), (1148, 1147, 1151), (1135, 1134, 1151), (1122, 1121, 1151), (1149, 1148, 1151), (1136, 1135, 1151), (1123, 1122, 1151), (1150, 1149, 1151), (1137, 1136, 1151), (1124, 1123, 1151), (1119, 1150, 1151), (1138, 1137, 1151), (1125, 1124, 1151), (1139, 1138, 1151), (1126, 1125, 1151), (1140, 1139, 1151), (1127, 1126, 1151), (1141, 1140, 1151), (1128, 1127, 1151), (1142, 1141, 1151), (1129, 1128, 1151)])
me_cube.polygons.foreach_set('material_index', [0, 0, 0, 0, 1, 1, 1, 1, 0, 0, 0, 1, 1, 1, 1, 0, 0, 0, 0, 0, 0, 0, 0, 0, 0, 0, 0, 0, 0, 0, 0, 0, 0, 0, 0, 0, 0, 0, 0, 0, 0, 0, 0, 0, 0, 0, 0, 0, 0, 0, 0, 0, 0, 0, 0, 0, 0, 0, 0, 0, 0, 0, 0, 0, 0, 0, 0, 0, 0, 0, 0, 0, 0, 0, 0, 0, 0, 0, 0, 0, 0, 0, 0, 0, 0, 0, 0, 0, 0, 0, 0, 0, 0, 0, 1, 1, 1, 1, 1, 1, 1, 1, 0, 0, 0, 0, 0, 0, 0, 0, 0, 0, 0, 0, 0, 0, 0, 0, 0, 0, 0, 0, 0, 0, 0, 0, 0, 0, 0, 0, 0, 0, 0, 0, 0, 0, 0, 0, 0, 0, 0, 0, 0, 0, 0, 0, 0, 0, 0, 0, 0, 0, 0, 0, 0, 0, 0, 0, 0, 0, 0, 0, 0, 0, 0, 0, 0, 0, 0, 0, 0, 0, 0, 0, 2, 2, 2, 2, 2, 2, 2, 2, 2, 2, 2, 2, 2, 2, 2, 2, 2, 2, 0, 0, 0, 0, 0, 0, 0, 0, 0, 0, 0, 0, 0, 0, 0, 0, 0, 0, 0, 0, 0, 0, 0, 0, 0, 0, 0, 0, 0, 0, 0, 0, 0, 0, 0, 0, 0, 0, 0, 0, 0, 0, 0, 0, 0, 0, 0, 0, 0, 0, 0, 0, 0, 0, 0, 0, 2, 2, 2, 2, 2, 2, 2, 2, 2, 2, 2, 2, 2, 2, 2, 2, 2, 2, 2, 2, 2, 2, 2, 2, 2, 2, 2, 2, 2, 2, 2, 2, 2, 2, 2, 2, 2, 2, 2, 2, 2, 2, 2, 2, 2, 2, 2, 2, 2, 2, 2, 2, 2, 2, 2, 2, 2, 2, 2, 2, 2, 2, 2, 2, 2, 2, 2, 2, 2, 2, 2, 2, 2, 2, 2, 2, 2, 2, 2, 2, 2, 2, 2, 2, 2, 2, 2, 2, 2, 2, 2, 2, 2, 2, 2, 2, 0, 0, 0, 0, 0, 0, 0, 0, 0, 0, 0, 0, 0, 0, 0, 0, 0, 0, 0, 0, 0, 0, 0, 0, 0, 0, 0, 0, 0, 0, 0, 0, 2, 2, 2, 2, 2, 2, 2, 2, 2, 2, 2, 2, 2, 2, 2, 2, 2, 2, 2, 2, 2, 2, 2, 2, 2, 2, 2, 2, 2, 2, 2, 2, 2, 2, 2, 2, 2, 2, 2, 2, 2, 2, 2, 2, 2, 2, 2, 2, 2, 2, 2, 2, 2, 2, 2, 2, 2, 2, 2, 2, 2, 2, 2, 2, 2, 2, 2, 2, 2, 2, 2, 2, 2, 2, 2, 2, 2, 2, 2, 2, 2, 2, 2, 2, 2, 2, 2, 2, 2, 2, 2, 2, 2, 2, 2, 2, 0, 0, 0, 0, 0, 0, 0, 0, 0, 0, 0, 0, 0, 0, 0, 0, 0, 0, 0, 0, 0, 0, 0, 0, 0, 0, 0, 0, 0, 0, 0, 0, 2, 2, 2, 2, 2, 2, 2, 2, 2, 2, 2, 2, 2, 2, 2, 2, 2, 2, 2, 2, 2, 2, 2, 2, 2, 2, 2, 2, 2, 2, 2, 2, 2, 2, 2, 2, 2, 2, 2, 2, 2, 2, 2, 2, 2, 2, 2, 2, 2, 2, 2, 2, 2, 2, 2, 2, 2, 2, 2, 2, 2, 2, 2, 2, 2, 2, 2, 2, 2, 2, 2, 2, 2, 2, 2, 2, 2, 2, 2, 2, 2, 2, 2, 2, 2, 2, 2, 2, 2, 2, 2, 2, 2, 2, 2, 2, 0, 0, 0, 0, 0, 0, 0, 0, 0, 0, 0, 0, 0, 0, 0, 0, 0, 0, 0, 0, 0, 0, 0, 0, 0, 0, 0, 0, 0, 0, 0, 0, 2, 2, 2, 2, 2, 2, 2, 2, 2, 2, 2, 2, 2, 2, 2, 2, 2, 2, 2, 2, 2, 2, 2, 2, 2, 2, 2, 2, 2, 2, 2, 2, 2, 2, 2, 2, 2, 2, 2, 2, 2, 2, 2, 2, 2, 2, 2, 2, 2, 2, 2, 2, 2, 2, 2, 2, 2, 2, 2, 2, 2, 2, 2, 2, 2, 2, 2, 2, 2, 2, 2, 2, 2, 2, 2, 2, 2, 2, 2, 2, 2, 2, 2, 2, 2, 2, 2, 2, 2, 2, 2, 2, 2, 2, 2, 2, 0, 0, 0, 0, 0, 0, 0, 0, 0, 0, 0, 0, 0, 0, 0, 0, 0, 0, 0, 0, 0, 0, 0, 0, 0, 0, 0, 0, 0, 0, 0, 2, 2, 2, 2, 2, 2, 2, 2, 2, 2, 2, 2, 2, 2, 2, 2, 2, 2, 2, 2, 2, 2, 2, 2, 2, 2, 2, 2, 2, 2, 2, 2, 2, 2, 2, 2, 2, 2, 2, 2, 2, 2, 2, 2, 2, 2, 2, 2, 2, 2, 2, 2, 2, 2, 2, 2, 2, 2, 2, 2, 2, 2, 2, 2, 2, 2, 2, 2, 2, 2, 2, 2, 2, 2, 2, 2, 2, 2, 2, 2, 2, 2, 2, 2, 2, 2, 2, 2, 2, 2, 2, 2, 2, 2, 2, 2, 2, 0, 0, 0, 0, 0, 0, 0, 0, 0, 0, 0, 0, 0, 0, 0, 0, 0, 0, 0, 0, 0, 0, 0, 0, 0, 0, 0, 0, 0, 0, 0, 0, 2, 2, 2, 2, 2, 2, 2, 2, 2, 2, 2, 2, 2, 2, 2, 2, 2, 2, 2, 2, 2, 2, 2, 2, 2, 2, 2, 2, 2, 2, 2, 2, 2, 2, 2, 2, 2, 2, 2, 2, 2, 2, 2, 2, 2, 2, 2, 2, 2, 2, 2, 2, 2, 2, 2, 2, 2, 2, 2, 2, 2, 2, 2, 2, 2, 2, 2, 2, 2, 2, 2, 2, 2, 2, 2, 2, 2, 2, 2, 2, 2, 2, 2, 2, 2, 2, 2, 2, 2, 2, 2, 2, 2, 2, 2, 2, 0, 0, 0, 0, 0, 0, 0, 0, 0, 0, 0, 0, 0, 0, 0, 0, 0, 0, 0, 0, 0, 0, 0, 0, 0, 0, 0, 0, 0, 0, 0, 0, 2, 2, 2, 2, 2, 2, 2, 2, 2, 2, 2, 2, 2, 2, 2, 2, 2, 2, 2, 2, 2, 2, 2, 2, 2, 2, 2, 2, 2, 2, 2, 2, 2, 2, 2, 2, 2, 2, 2, 2, 2, 2, 2, 2, 2, 2, 2, 2, 2, 2, 2, 2, 2, 2, 2, 2, 2, 2, 2, 2, 2, 2, 2, 2, 2, 2, 2, 2, 2, 2, 2, 2, 2, 2, 2, 2, 2, 2, 2, 2, 2, 2, 2, 2, 2, 2, 2, 2, 2, 2, 2, 2, 2, 2, 2, 2, 0, 0, 0, 0, 0, 0, 0, 0, 0, 0, 0, 0, 0, 0, 0, 0, 0, 0, 0, 0, 0, 0, 0, 0, 0, 0, 0, 0, 0, 0, 0, 0, 2, 2, 2, 2, 2, 2, 2, 2, 2, 2, 2, 2, 2, 2, 2, 2, 2, 2, 2, 2, 2, 2, 2, 2, 2, 2, 2, 2, 2, 2, 2, 2, 2, 2, 2, 2, 2, 2, 2, 2, 2, 2, 2, 2, 2, 2, 2, 2, 2, 2, 2, 2, 2, 2, 2, 2, 2, 2, 2, 2, 2, 2, 2, 2, 2, 2, 2, 2, 2, 2, 2, 2, 2, 2, 2, 2, 2, 2, 2, 2, 2, 2, 2, 2, 2, 2, 2, 2, 2, 2, 2, 2, 2, 2, 2, 2, 0, 0, 0, 0, 0, 0, 0, 0, 0, 0, 0, 0, 0, 0, 0, 0, 0, 0, 0, 0, 0, 0, 0, 0, 0, 0, 0, 0, 0, 0, 0, 0])
me_cube.materials.append(mat_body)
me_cube.materials.append(mat_glass)
me_cube.materials.append(mat_tire)
me_cube.use_remesh_preserve_volume = False
me_cube.use_remesh_preserve_attributes = False
me_cube.use_mirror_vertex_groups = False
me_cube.update()

# ---- objects
ob_cube_002 = bpy.data.objects.new('Cube.002', me_cube_002)
ob_cube_001 = bpy.data.objects.new('Cube.001', me_cube_001)
ob_cube = bpy.data.objects.new('Cube', me_cube)
ob_lamp = bpy.data.objects.new('Lamp', light_lamp)
ob_camera = bpy.data.objects.new('Camera', cam_camera)

# ---- transforms, parenting, visibility, modifiers, constraints
ob_cube_002.location = (0.0, 0.5632, 0.0)
ob_cube_002.scale = (1.615, 2.671, 1.213)
ob_cube_002.lock_rotations_4d = False
ob_cube_002.empty_display_type = 'ARROWS'
ob_cube_002.lineart.crease_threshold = 0.0
ob_cube_001.location = (0.0, 0.5632, 0.0)
ob_cube_001.scale = (1.615, 2.671, 1.213)
ob_cube_001.lock_rotations_4d = False
ob_cube_001.empty_display_type = 'ARROWS'
ob_cube_001.lineart.crease_threshold = 0.0
ob_cube.location = (0.0, 0.5632, 0.0)
ob_cube.scale = (1.615, 2.671, 1.213)
ob_cube.lock_rotations_4d = False
ob_cube.empty_display_type = 'ARROWS'
ob_cube.lineart.crease_threshold = 0.0
ob_lamp.location = (4.076, 1.005, 5.904)
ob_lamp.rotation_euler = (0.6503, 0.05522, 1.866)
ob_lamp.lock_rotations_4d = False
ob_lamp.empty_display_type = 'ARROWS'
ob_lamp.color = (0.0, 0.0, 0.0, 0.0)
ob_lamp.lineart.crease_threshold = 0.0
ob_camera.location = (7.481, -6.508, 5.344)
ob_camera.rotation_euler = (1.109, 0.01082, 0.8149)
ob_camera.lock_rotations_4d = False
ob_camera.empty_display_type = 'ARROWS'
ob_camera.color = (0.0, 0.0, 0.0, 0.0)
ob_camera.display_type = 'WIRE'
ob_camera.lineart.crease_threshold = 0.0

# ---- collection membership
col_collection_1.objects.link(ob_cube_002)
col_collection_1.objects.link(ob_cube_001)
col_collection_1.objects.link(ob_cube)
col_collection_1.objects.link(ob_lamp)
col_collection_1.objects.link(ob_camera)

# ---- scene / render settings (as saved in the file)
scene.camera = ob_camera
scene.frame_start = 1; scene.frame_end = 250; scene.frame_set(1)
scene.render.engine = 'BLENDER_EEVEE_NEXT'
scene.render.resolution_percentage = 50
scene.render.dither_intensity = 0.0
scene.cycles.use_denoising = False
scene.cycles.samples = 10
scene.cycles.sampling_pattern = 'TABULATED_SOBOL'
scene.cycles.light_sampling_threshold = 0.0
scene.cycles.use_adaptive_sampling = False
scene.cycles.use_light_tree = False
scene.cycles.blur_glossy = 0.0
scene.cycles.pixel_filter_type = 'GAUSSIAN'
scene.cycles.sample_clamp_indirect = 0.0
scene.view_settings.view_transform = 'Standard'
bpy.context.view_layer.update()

